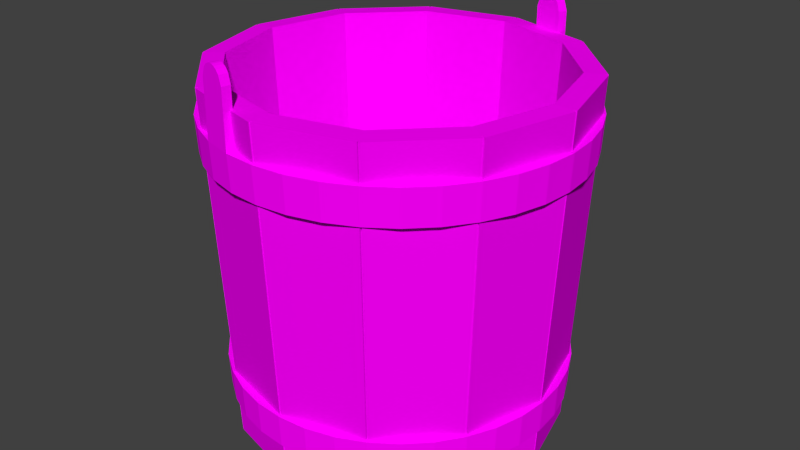 # Source: BucketGameready.blend  (saved by Blender 3.6.13; exported with 4.5.12 LTS)
import bpy
from mathutils import Matrix  # noqa: F401  (used for matrix-valued properties, if any)

bpy.ops.wm.read_factory_settings(use_empty=True)
scene = bpy.context.scene
scene.name = 'Scene'

# ---- collections
col_collection_1 = bpy.data.collections.new('Collection 1'); scene.collection.children.link(col_collection_1)

# ---- images (referenced by path relative to the original .blend; pixels are not part of the script)
import os
ASSET_DIR = os.environ.get("B2B_ASSET_DIR", "")  # directory of the original .blend (textures are referenced by path, not embedded)
HERE = os.path.dirname(os.path.abspath(__file__))  # packed textures are extracted next to this script under _unpacked/

def load_image(name, relpath, width, height, colorspace="sRGB"):
    """Load a texture the original file referenced (path relative to the .blend, or extracted next to this script)."""
    p = next((c for c in (os.path.join(HERE, relpath), os.path.join(ASSET_DIR, relpath)) if relpath and os.path.exists(c)), "")
    if p:
        img = bpy.data.images.load(p, check_existing=True)
        img.name = name
    else:  # same state as the original file: an image datablock whose file is absent (Cycles renders it pink)
        img = bpy.data.images.new(name, width, height)
        img.source = "FILE"
        img.filepath = "//" + (relpath or name)
    img.colorspace_settings.name = colorspace
    return img
img_wood08_png = load_image('Wood08.png', 'Textures/Wood08.png', 1024, 1024, 'sRGB')
img_wood_grain_png = load_image('Wood_Grain.png', 'Textures/Wood_Grain.png', 1024, 1024, 'sRGB')
img_metal_jpg = load_image('Metal.jpg', 'Textures/Metal.jpg', 1024, 1024, 'sRGB')

# ---- materials (node trees are filled in below, after node groups)
mat_woodbucket = bpy.data.materials.new('WoodBucket')
mat_woodbucket.alpha_threshold = 0.0
mat_woodbucket.roughness = 0.5
mat_woodbucket.line_color = (0.0, 0.0, 0.0, 1.0)
mat_woodgrain = bpy.data.materials.new('WoodGrain')
mat_woodgrain.alpha_threshold = 0.0
mat_woodgrain.roughness = 0.5
mat_woodgrain.line_color = (0.0, 0.0, 0.0, 1.0)
mat_metal = bpy.data.materials.new('Metal')
mat_metal.alpha_threshold = 0.0
mat_metal.roughness = 0.5
mat_metal.line_color = (0.0, 0.0, 0.0, 1.0)

# ---- material node trees
mat_woodbucket.use_nodes = True; mat_woodbucket.node_tree.nodes.clear()
_N = mat_woodbucket.node_tree.nodes; _L = mat_woodbucket.node_tree.links
n0 = _N.new('ShaderNodeOutputMaterial'); n0.name = 'Material Output'; n0.location = (300, 300)
n1 = _N.new('ShaderNodeBsdfDiffuse'); n1.name = 'Diffuse BSDF'; n1.location = (10, 300)
n2 = _N.new('ShaderNodeTexImage'); n2.name = 'Image Texture'; n2.location = (-180, 300)
n2.width = 140
n2.image = img_wood08_png
n3 = _N.new('ShaderNodeTexImage'); n3.name = 'Image Texture.001'; n3.location = (110, 100)
n3.width = 140
n3.image = img_wood08_png
n4 = _N.new('ShaderNodeDisplacement'); n4.name = 'Displacement'; n4.location = (205, 200)
n4.inputs[1].default_value = 0.0
n4.inputs[2].default_value = 0.1
_L.new(n1.outputs[0], n0.inputs[0])
_L.new(n2.outputs[0], n1.inputs[0])
_L.new(n3.outputs[1], n4.inputs[0])
_L.new(n4.outputs[0], n0.inputs[2])
n0.is_active_output = True
mat_woodgrain.use_nodes = True; mat_woodgrain.node_tree.nodes.clear()
_N = mat_woodgrain.node_tree.nodes; _L = mat_woodgrain.node_tree.links
n0 = _N.new('ShaderNodeOutputMaterial'); n0.name = 'Material Output'; n0.location = (300, 300)
n1 = _N.new('ShaderNodeBsdfDiffuse'); n1.name = 'Diffuse BSDF'; n1.location = (10, 300)
n2 = _N.new('ShaderNodeTexImage'); n2.name = 'Image Texture'; n2.location = (-180, 300)
n2.width = 140
n2.image = img_wood_grain_png
n3 = _N.new('ShaderNodeTexImage'); n3.name = 'Image Texture.001'; n3.location = (110, 100)
n3.width = 140
n3.image = img_wood_grain_png
n4 = _N.new('ShaderNodeDisplacement'); n4.name = 'Displacement'; n4.location = (205, 200)
n4.inputs[1].default_value = 0.0
n4.inputs[2].default_value = 0.1
_L.new(n1.outputs[0], n0.inputs[0])
_L.new(n2.outputs[0], n1.inputs[0])
_L.new(n3.outputs[1], n4.inputs[0])
_L.new(n4.outputs[0], n0.inputs[2])
n0.is_active_output = True
mat_metal.use_nodes = True; mat_metal.node_tree.nodes.clear()
_N = mat_metal.node_tree.nodes; _L = mat_metal.node_tree.links
n0 = _N.new('ShaderNodeOutputMaterial'); n0.name = 'Material Output'; n0.location = (300, 300)
n1 = _N.new('ShaderNodeBsdfDiffuse'); n1.name = 'Diffuse BSDF'; n1.location = (10, 300)
n1.inputs[1].default_value = 0.1
n2 = _N.new('ShaderNodeTexImage'); n2.name = 'Image Texture'; n2.location = (-180, 300)
n2.width = 140
n2.image = img_metal_jpg
_L.new(n1.outputs[0], n0.inputs[0])
_L.new(n2.outputs[0], n1.inputs[0])
n0.is_active_output = True

# ---- world
world_world = bpy.data.worlds.new('World'); scene.world = world_world
world_world.color = (0.05088, 0.05088, 0.05088)
world_world.use_sun_shadow = False
world_world.sun_shadow_jitter_overblur = 0.0
world_world.cycles.sampling_method = 'MANUAL'
world_world.cycles.sample_map_resolution = 256

# ---- meshes
me_cylinder_007 = bpy.data.meshes.new('Cylinder.007')
me_cylinder_007.from_pydata([(0.0, 0.0, -0.45), (-4.967e-10, 0.413, -0.4664), (0.2065, 0.3576, -0.4664), (0.3576, 0.2065, -0.4664), (0.413, -2.662e-08, -0.4664), (0.3576, -0.2065, -0.4664), (0.2065, -0.3576, -0.4664), (6.745e-08, -0.413, -0.4664), (-0.2065, -0.3576, -0.4664), (-0.3576, -0.2065, -0.4664), (-0.413, -2.162e-07, -0.4664), (-0.3576, 0.2065, -0.4664), (-0.2065, 0.3576, -0.4664)], [], [(2, 1, 0), (3, 2, 0), (4, 3, 0), (5, 4, 0), (6, 5, 0), (7, 6, 0), (8, 7, 0), (9, 8, 0), (10, 9, 0), (11, 10, 0), (12, 11, 0), (1, 12, 0)])
_uv = me_cylinder_007.uv_layers.new(name='UVMap')
_uv.uv.foreach_set('vector', [0.0, 0.0, 1.0, 0.0, 1.0, 1.0, 0.0, 0.0, 1.0, 0.0, 1.0, 1.0, 0.0, 0.0, 1.0, 0.0, 1.0, 1.0, 0.0, 0.0, 1.0, 0.0, 1.0, 1.0, 0.0, 0.0, 1.0, 0.0, 1.0, 1.0, 0.0, 0.0, 1.0, 0.0, 1.0, 1.0, 0.0, 0.0, 1.0, 0.0, 1.0, 1.0, 0.0, 0.0, 1.0, 0.0, 1.0, 1.0, 0.0, 0.0, 1.0, 0.0, 1.0, 1.0, 0.0, 0.0, 1.0, 0.0, 1.0, 1.0, 0.0, 0.0, 1.0, 0.0, 1.0, 1.0, 0.0, 0.0, 1.0, 0.0, 1.0, 1.0])
me_cylinder_007.materials.append(mat_woodbucket)
me_cylinder_007.use_remesh_preserve_volume = False
me_cylinder_007.use_remesh_preserve_attributes = False
me_cylinder_007.use_mirror_vertex_groups = False
me_cylinder_007.update()
me_cylinder_006 = bpy.data.meshes.new('Cylinder.006')
me_cylinder_006.from_pydata([(-4.967e-10, 0.45, -0.5), (0.225, 0.3897, -0.5), (0.3897, 0.225, -0.5), (0.45, -2.662e-08, -0.5), (0.3897, -0.225, -0.5), (0.225, -0.3897, -0.5), (6.745e-08, -0.45, -0.5), (-0.225, -0.3897, -0.5), (-0.3897, -0.225, -0.5), (-0.45, -2.162e-07, -0.5), (-0.3897, 0.225, -0.5), (-0.225, 0.3897, -0.5), (0.3994, 0.2276, -0.5005), (0.4596, 0.002585, -0.5005), (0.4596, -0.002585, -0.5005), (0.3994, -0.2276, -0.5005), (0.3968, -0.2321, -0.5005), (0.2321, -0.3968, -0.5005), (0.2276, -0.3994, -0.5005), (0.002585, -0.4596, -0.5005), (-0.002585, -0.4596, -0.5005), (-0.2276, -0.3994, -0.5005), (-0.2321, -0.3968, -0.5005), (-0.3968, -0.2321, -0.5005), (-0.3994, -0.2276, -0.5005), (-0.4596, -0.002585, -0.5005), (-0.4596, 0.002585, -0.5005), (-0.3994, 0.2276, -0.5005), (-0.3968, 0.2321, -0.5005), (-0.2321, 0.3968, -0.5005), (-0.002585, 0.4596, -0.5005), (-0.2276, 0.3994, -0.5005), (0.002585, 0.4596, -0.5005), (0.2276, 0.3994, -0.5005), (0.2321, 0.3968, -0.5005), (0.3968, 0.2321, -0.5005), (-4.967e-10, 0.45, -0.5), (0.225, 0.3897, -0.5), (0.3897, 0.225, -0.5), (0.45, -2.662e-08, -0.5), (0.3897, -0.225, -0.5), (0.225, -0.3897, -0.5), (6.745e-08, -0.45, -0.5), (-0.225, -0.3897, -0.5), (-0.3897, -0.225, -0.5), (-0.45, -2.162e-07, -0.5), (-0.3897, 0.225, -0.5), (-0.225, 0.3897, -0.5), (-4.386e-10, 0.3974, -0.5), (0.1987, 0.3442, -0.5), (0.1987, 0.3442, -0.5), (0.3442, 0.1987, -0.5), (0.3442, 0.1987, -0.5), (0.3974, -2.351e-08, -0.5), (0.3974, -2.351e-08, -0.5), (0.3442, -0.1987, -0.5), (0.3442, -0.1987, -0.5), (0.1987, -0.3442, -0.5), (0.1987, -0.3442, -0.5), (5.957e-08, -0.3974, -0.5), (5.957e-08, -0.3974, -0.5), (-0.1987, -0.3442, -0.5), (-0.1987, -0.3442, -0.5), (-0.3442, -0.1987, -0.5), (-0.3442, -0.1987, -0.5), (-0.3974, -1.909e-07, -0.5), (-0.3974, -1.909e-07, -0.5), (-0.3442, 0.1987, -0.5), (-0.3442, 0.1987, -0.5), (-0.1987, 0.3442, -0.5), (-0.1987, 0.3442, -0.5), (-4.386e-10, 0.3974, -0.5), (0.0, 0.5, 0.5), (0.25, 0.433, 0.5), (0.433, 0.25, 0.5), (0.5, -2.186e-08, 0.5), (0.433, -0.25, 0.5), (0.25, -0.433, 0.5), (7.55e-08, -0.5, 0.5), (-0.25, -0.433, 0.5), (-0.433, -0.25, 0.5), (-0.5, -2.325e-07, 0.5), (-0.433, 0.25, 0.5), (-0.25, 0.433, 0.5), (0.0, 0.4501, 0.5025), (0.225, 0.3898, 0.5025), (0.3898, 0.225, 0.5025), (0.4501, -2.186e-08, 0.5025), (0.3898, -0.225, 0.5025), (0.225, -0.3898, 0.5025), (7.55e-08, -0.4501, 0.5025), (-0.225, -0.3898, 0.5025), (-0.3898, -0.225, 0.5025), (-0.4501, -2.325e-07, 0.5025), (-0.3898, 0.225, 0.5025), (-0.225, 0.3898, 0.5025), (0.4427, 0.2526, 0.4995), (0.5096, 0.002585, 0.4995), (0.5096, -0.002585, 0.4995), (0.4427, -0.2526, 0.4995), (0.4401, -0.2571, 0.4995), (0.2571, -0.4401, 0.4995), (0.2526, -0.4427, 0.4995), (0.002585, -0.5096, 0.4995), (-0.002585, -0.5096, 0.4995), (-0.2526, -0.4427, 0.4995), (-0.2571, -0.4401, 0.4995), (-0.4401, -0.2571, 0.4995), (-0.4427, -0.2526, 0.4995), (-0.5096, -0.002585, 0.4995), (-0.5096, 0.002585, 0.4995), (-0.4427, 0.2526, 0.4995), (-0.4401, 0.2571, 0.4995), (-0.2571, 0.4401, 0.4995), (-0.002585, 0.5096, 0.4995), (-0.2526, 0.4427, 0.4995), (0.2526, 0.4427, 0.4995), (0.002585, 0.5096, 0.4995), (0.2571, 0.4401, 0.4995), (0.4401, 0.2571, 0.4995)], [], [(5, 4, 16, 17), (2, 12, 13, 3), (4, 3, 14, 15), (6, 5, 18, 19), (7, 6, 20, 21), (8, 7, 22, 23), (9, 8, 24, 25), (10, 9, 26, 27), (11, 10, 28, 29), (0, 11, 31, 30), (1, 0, 32, 33), (2, 1, 34, 35), (37, 49, 48, 36), (38, 51, 50, 37), (39, 53, 52, 38), (40, 55, 54, 39), (41, 57, 56, 40), (42, 59, 58, 41), (43, 61, 60, 42), (44, 63, 62, 43), (45, 65, 64, 44), (46, 67, 66, 45), (47, 69, 68, 46), (36, 71, 70, 47), (73, 74, 119, 118), (77, 78, 103, 102), (78, 79, 105, 104), (73, 72, 84, 85), (74, 73, 85, 86), (75, 74, 86, 87), (76, 75, 87, 88), (77, 76, 88, 89), (78, 77, 89, 90), (79, 78, 90, 91), (80, 79, 91, 92), (81, 80, 92, 93), (82, 81, 93, 94), (83, 82, 94, 95), (72, 83, 95, 84), (75, 97, 96, 74), (75, 76, 99, 98), (76, 77, 101, 100), (79, 80, 107, 106), (80, 81, 109, 108), (81, 82, 111, 110), (82, 83, 113, 112), (83, 72, 114, 115), (72, 73, 116, 117)])
_uv = me_cylinder_006.uv_layers.new(name='UVMap')
_uv.uv.foreach_set('vector', [0.06352, 0.6292, 0.6328, 0.6292, 0.6328, 0.6744, 0.06352, 0.6744, 0.9999, 0.4034, 0.9999, 0.4827, 9.165e-05, 0.4827, 9.174e-05, 0.4034, 0.4178, 0.2395, 0.9957, 0.2395, 0.9957, 0.2853, 0.4178, 0.2853, 9.165e-05, 0.9049, 0.9999, 0.9049, 0.9999, 0.9843, 9.165e-05, 0.9843, 0.06668, 0.9172, 0.6813, 0.9172, 0.6813, 0.966, 0.06668, 0.966, 9.165e-05, 0.4034, 0.9999, 0.4034, 0.9999, 0.4827, 9.174e-05, 0.4827, 0.9999, 0.9932, 9.165e-05, 0.9932, 9.165e-05, 0.9139, 0.9999, 0.9139, 0.6964, 0.8071, 0.02255, 0.8071, 0.02255, 0.7536, 0.6964, 0.7536, 0.5411, 1.0, 0.5411, 4.964e-05, 0.5643, 4.959e-05, 0.5643, 1.0, 0.9999, 0.4827, 9.165e-05, 0.4827, 9.165e-05, 0.4034, 0.9999, 0.4034, 0.9758, 0.9076, 0.3182, 0.9076, 0.3182, 0.8555, 0.9758, 0.8555, 0.652, 0.9459, 0.02169, 0.9459, 0.02169, 0.8958, 0.652, 0.8958, 0.9758, 0.5903, 0.9373, 0.8553, 0.3567, 0.8553, 0.3182, 0.5903, 0.652, 0.6416, 0.6152, 0.8957, 0.05853, 0.8957, 0.02169, 0.6416, 9.165e-05, 0.4032, 0.05853, 9.165e-05, 0.9415, 9.165e-05, 0.9999, 0.4032, 0.4178, 0.2394, 0.4516, 0.006398, 0.9619, 0.006398, 0.9957, 0.2394, 0.06352, 0.6291, 0.09679, 0.3996, 0.5995, 0.3996, 0.6328, 0.6291, 9.165e-05, 0.9048, 0.05853, 0.5017, 0.9415, 0.5017, 0.9999, 0.9048, 0.06668, 0.9171, 0.1026, 0.6693, 0.6454, 0.6693, 0.6813, 0.9171, 9.165e-05, 0.4032, 0.05853, 9.204e-05, 0.9415, 9.165e-05, 0.9999, 0.4032, 0.9999, 0.5106, 0.9415, 0.9137, 0.05853, 0.9137, 9.165e-05, 0.5106, 0.6964, 0.4818, 0.657, 0.7535, 0.06194, 0.7535, 0.02255, 0.4818, 0.541, 4.959e-05, 0.5094, 0.2181, 0.03167, 0.2181, 4.959e-05, 4.959e-05, 0.9999, 9.165e-05, 0.9415, 0.4032, 0.05853, 0.4032, 9.165e-05, 9.165e-05, 0.101, 1.0, 0.101, 3.491e-05, 0.1219, 3.5e-05, 0.1219, 1.0, 0.9999, 0.6507, 6.452e-05, 0.6507, 6.452e-05, 0.5793, 0.9999, 0.5793, 0.8896, 0.1479, 0.1427, 0.1479, 0.1427, 0.09453, 0.8896, 0.09453, 0.9999, 0.6316, 6.46e-05, 0.6316, 0.05, 0.2867, 0.95, 0.2867, 0.101, 3.491e-05, 0.101, 1.0, 3.491e-05, 0.95, 3.519e-05, 0.04997, 6.452e-05, 0.6596, 0.9999, 0.6596, 0.95, 1.005, 0.05, 1.005, 6.452e-05, 0.07147, 0.9999, 0.07147, 0.95, 0.4164, 0.05, 0.4164, 0.101, 3.491e-05, 0.101, 1.0, 3.491e-05, 0.95, 3.5e-05, 0.04997, 6.452e-05, 0.6507, 0.9999, 0.6507, 0.95, 0.9956, 0.05, 0.9956, 0.1427, 0.1479, 0.8896, 0.1479, 0.8523, 0.4055, 0.18, 0.4055, 0.105, 0.9763, 0.105, 0.01775, 0.2018, 0.06561, 0.2018, 0.9284, 0.9975, 0.6151, 0.008954, 0.6151, 0.05832, 0.2741, 0.9481, 0.2741, 0.984, 0.9245, 0.00309, 0.9246, 0.05207, 0.5862, 0.935, 0.5862, 0.9999, 0.3449, 6.452e-05, 0.345, 0.04999, 6.452e-05, 0.95, 6.452e-05, 0.9999, 0.9003, 6.452e-05, 0.9003, 0.05, 0.5554, 0.95, 0.5554, 6.452e-05, 0.6596, 6.467e-05, 0.5882, 0.9999, 0.5882, 0.9999, 0.6596, 0.9999, 0.07147, 6.452e-05, 0.07147, 6.452e-05, 6.452e-05, 0.9999, 6.469e-05, 0.101, 1.0, 0.101, 3.491e-05, 0.1219, 3.514e-05, 0.1219, 1.0, 0.105, 0.01775, 0.105, 0.9763, 0.08494, 0.9763, 0.08494, 0.01775, 0.008954, 0.6151, 0.9975, 0.6151, 0.9975, 0.6857, 0.008954, 0.6857, 0.00309, 0.9246, 0.984, 0.9245, 0.984, 0.9946, 0.00309, 0.9946, 6.452e-05, 0.345, 0.9999, 0.3449, 0.9999, 0.4164, 6.452e-05, 0.4164, 6.452e-05, 0.9003, 0.9999, 0.9003, 0.9999, 0.9717, 6.452e-05, 0.9717, 6.46e-05, 0.6316, 0.9999, 0.6316, 0.9999, 0.703, 6.452e-05, 0.703])
me_cylinder_006.materials.append(mat_woodgrain)
me_cylinder_006.use_remesh_preserve_volume = False
me_cylinder_006.use_remesh_preserve_attributes = False
me_cylinder_006.use_mirror_vertex_groups = False
me_cylinder_006.update()
me_cylinder_002 = bpy.data.meshes.new('Cylinder.002')
me_cylinder_002.from_pydata([(0.1753, 0.4816, 0.4607), (0.08899, 0.5047, 0.4607), (0.1665, 0.4575, 0.4607), (0.08454, 0.4795, 0.4607), (0.1753, 0.4816, 0.4933), (0.08899, 0.5047, 0.4933), (0.1665, 0.4575, 0.4933), (0.08454, 0.4795, 0.4933), (0.1657, 0.4842, 0.4607), (0.1561, 0.4867, 0.4607), (0.1465, 0.4893, 0.4607), (0.1369, 0.4919, 0.4607), (0.1273, 0.4944, 0.4607), (0.1178, 0.497, 0.4607), (0.1082, 0.4996, 0.4607), (0.09858, 0.5021, 0.4607), (0.1574, 0.46, 0.4607), (0.1483, 0.4624, 0.4607), (0.1392, 0.4648, 0.4607), (0.1301, 0.4673, 0.4607), (0.121, 0.4697, 0.4607), (0.1119, 0.4722, 0.4607), (0.1028, 0.4746, 0.4607), (0.09365, 0.477, 0.4607), (0.1657, 0.4842, 0.5183), (0.1561, 0.4867, 0.5283), (0.1465, 0.4893, 0.5333), (0.1369, 0.4919, 0.5358), (0.1273, 0.4944, 0.5358), (0.1178, 0.497, 0.5333), (0.1082, 0.4996, 0.5283), (0.09858, 0.5021, 0.5183), (0.1574, 0.46, 0.5183), (0.1483, 0.4624, 0.5283), (0.1392, 0.4648, 0.5333), (0.1301, 0.4673, 0.5358), (0.121, 0.4697, 0.5358), (0.1119, 0.4722, 0.5333), (0.1028, 0.4746, 0.5283), (0.09365, 0.477, 0.5183), (-0.08454, -0.4795, 0.4607), (-0.08899, -0.5047, 0.4607), (-0.1753, -0.4816, 0.4607), (-0.1665, -0.4575, 0.4607), (-0.08454, -0.4795, 0.4607), (-0.08899, -0.5047, 0.4607), (-0.1753, -0.4816, 0.4607), (-0.1665, -0.4575, 0.4607), (-0.08454, -0.4795, 0.4933), (-0.08899, -0.5047, 0.4933), (-0.1753, -0.4816, 0.4933), (-0.1665, -0.4575, 0.4933), (-0.1657, -0.4842, 0.4607), (-0.1561, -0.4867, 0.4607), (-0.1465, -0.4893, 0.4607), (-0.1369, -0.4919, 0.4607), (-0.1273, -0.4944, 0.4607), (-0.1178, -0.497, 0.4607), (-0.1082, -0.4996, 0.4607), (-0.09858, -0.5021, 0.4607), (-0.1574, -0.46, 0.4607), (-0.1483, -0.4624, 0.4607), (-0.1392, -0.4648, 0.4607), (-0.1301, -0.4673, 0.4607), (-0.121, -0.4697, 0.4607), (-0.1119, -0.4722, 0.4607), (-0.1028, -0.4746, 0.4607), (-0.09365, -0.477, 0.4607), (-0.1657, -0.4842, 0.4607), (-0.1561, -0.4867, 0.4607), (-0.1465, -0.4893, 0.4607), (-0.1369, -0.4919, 0.4607), (-0.1273, -0.4944, 0.4607), (-0.1178, -0.497, 0.4607), (-0.1082, -0.4996, 0.4607), (-0.09858, -0.5021, 0.4607), (-0.1574, -0.46, 0.4607), (-0.1483, -0.4624, 0.4607), (-0.1392, -0.4648, 0.4607), (-0.1301, -0.4673, 0.4607), (-0.121, -0.4697, 0.4607), (-0.1119, -0.4722, 0.4607), (-0.1028, -0.4746, 0.4607), (-0.09365, -0.477, 0.4607), (-0.1657, -0.4842, 0.5183), (-0.1561, -0.4867, 0.5283), (-0.1465, -0.4893, 0.5333), (-0.1369, -0.4919, 0.5358), (-0.1273, -0.4944, 0.5358), (-0.1178, -0.497, 0.5333), (-0.1082, -0.4996, 0.5283), (-0.09858, -0.5021, 0.5183), (-0.1574, -0.46, 0.5183), (-0.1483, -0.4624, 0.5283), (-0.1392, -0.4648, 0.5333), (-0.1301, -0.4673, 0.5358), (-0.121, -0.4697, 0.5358), (-0.1119, -0.4722, 0.5333), (-0.1028, -0.4746, 0.5283), (-0.09365, -0.477, 0.5183), (-6.942e-10, 0.4766, -0.3677), (8.379e-11, 0.5074, 0.2358), (1.856e-10, 0.5125, 0.3357), (0.0881, 0.4997, 0.2358), (0.08899, 0.5047, 0.3357), (0.1735, 0.4768, 0.2358), (0.1753, 0.4816, 0.3357), (0.2537, 0.4394, 0.2358), (0.2563, 0.4438, 0.3357), (0.3261, 0.3887, 0.2358), (0.3294, 0.3926, 0.3357), (0.3887, 0.3261, 0.2358), (0.3926, 0.3294, 0.3357), (0.4394, 0.2537, 0.2358), (0.4438, 0.2563, 0.3357), (0.4768, 0.1735, 0.2358), (0.4816, 0.1753, 0.3357), (0.4997, 0.0881, 0.2358), (0.5047, 0.08899, 0.3357), (0.5074, 0.0, 0.2358), (0.5125, 0.0, 0.3357), (0.4997, -0.0881, 0.2358), (0.5047, -0.08899, 0.3357), (0.4768, -0.1735, 0.2358), (0.4816, -0.1753, 0.3357), (0.4394, -0.2537, 0.2358), (0.4438, -0.2562, 0.3357), (0.3887, -0.3261, 0.2358), (0.3926, -0.3294, 0.3357), (0.3261, -0.3887, 0.2358), (0.3294, -0.3926, 0.3357), (0.2537, -0.4394, 0.2358), (0.2563, -0.4438, 0.3357), (0.1735, -0.4768, 0.2358), (0.1753, -0.4816, 0.3357), (0.0881, -0.4997, 0.2358), (0.08899, -0.5047, 0.3357), (1.977e-07, -0.5074, 0.2358), (1.998e-07, -0.5125, 0.3357), (-0.0881, -0.4997, 0.2358), (-0.08899, -0.5047, 0.3357), (-0.1735, -0.4768, 0.2358), (-0.1753, -0.4816, 0.3357), (-0.2537, -0.4394, 0.2358), (-0.2562, -0.4438, 0.3357), (-0.3261, -0.3887, 0.2358), (-0.3294, -0.3926, 0.3357), (-0.3887, -0.3261, 0.2358), (-0.3926, -0.3294, 0.3357), (-0.4394, -0.2537, 0.2358), (-0.4438, -0.2563, 0.3357), (-0.4768, -0.1735, 0.2358), (-0.4816, -0.1753, 0.3357), (-0.4997, -0.0881, 0.2358), (-0.5047, -0.08899, 0.3357), (-0.5074, -2.384e-07, 0.2358), (-0.5125, -2.384e-07, 0.3357), (-0.4997, 0.0881, 0.2358), (-0.5047, 0.08899, 0.3357), (-0.4768, 0.1735, 0.2358), (-0.4816, 0.1753, 0.3357), (-0.4394, 0.2537, 0.2358), (-0.4438, 0.2562, 0.3357), (-0.3887, 0.3261, 0.2358), (-0.3926, 0.3294, 0.3357), (-0.3261, 0.3887, 0.2358), (-0.3294, 0.3926, 0.3357), (-0.2537, 0.4394, 0.2358), (-0.2563, 0.4438, 0.3357), (-0.1735, 0.4768, 0.2358), (-0.1753, 0.4816, 0.3357), (-0.08811, 0.4997, 0.2358), (-0.089, 0.5047, 0.3357), (-3.097e-10, 0.4869, 0.3357), (0.08454, 0.4795, 0.3357), (0.1665, 0.4575, 0.3357), (0.2434, 0.4216, 0.3357), (0.313, 0.373, 0.3357), (0.373, 0.313, 0.3357), (0.4216, 0.2434, 0.3357), (0.4575, 0.1665, 0.3357), (0.4795, 0.08455, 0.3357), (0.4869, 0.0, 0.3357), (0.4795, -0.08454, 0.3357), (0.4575, -0.1665, 0.3357), (0.4216, -0.2434, 0.3357), (0.373, -0.313, 0.3357), (0.313, -0.373, 0.3357), (0.2434, -0.4216, 0.3357), (0.1665, -0.4575, 0.3357), (0.08455, -0.4795, 0.3357), (1.893e-07, -0.4869, 0.3357), (-0.08454, -0.4795, 0.3357), (-0.1665, -0.4575, 0.3357), (-0.2434, -0.4216, 0.3357), (-0.313, -0.373, 0.3357), (-0.373, -0.313, 0.3357), (-0.4216, -0.2434, 0.3357), (-0.4575, -0.1665, 0.3357), (-0.4795, -0.08455, 0.3357), (-0.4869, -2.384e-07, 0.3357), (-0.4795, 0.08454, 0.3357), (-0.4575, 0.1665, 0.3357), (-0.4216, 0.2434, 0.3357), (-0.373, 0.313, 0.3357), (-0.313, 0.373, 0.3357), (-0.2434, 0.4216, 0.3357), (-0.1665, 0.4575, 0.3357), (-0.08455, 0.4795, 0.3357), (0.08366, 0.4744, 0.2358), (-7.889e-10, 0.4719, -0.4607), (-4.088e-10, 0.4818, 0.2358), (0.1648, 0.4527, 0.2358), (0.2409, 0.4172, 0.2358), (0.3097, 0.369, 0.2358), (0.369, 0.3097, 0.2358), (0.4172, 0.2409, 0.2358), (0.4527, 0.1648, 0.2358), (0.4744, 0.08365, 0.2358), (0.4818, 0.0, 0.2358), (0.4744, -0.08365, 0.2358), (0.4527, -0.1648, 0.2358), (0.4172, -0.2409, 0.2358), (0.369, -0.3097, 0.2358), (0.3097, -0.369, 0.2358), (0.2409, -0.4172, 0.2358), (0.1648, -0.4527, 0.2358), (0.08366, -0.4744, 0.2358), (1.872e-07, -0.4818, 0.2358), (-0.08365, -0.4744, 0.2358), (-0.1648, -0.4527, 0.2358), (-0.2409, -0.4172, 0.2358), (-0.3097, -0.369, 0.2358), (-0.369, -0.3097, 0.2358), (-0.4172, -0.2409, 0.2358), (-0.4527, -0.1648, 0.2358), (-0.4744, -0.08366, 0.2358), (-0.4818, -2.384e-07, 0.2358), (-0.4744, 0.08365, 0.2358), (-0.4527, 0.1648, 0.2358), (-0.4172, 0.2409, 0.2358), (-0.369, 0.3097, 0.2358), (-0.3097, 0.369, 0.2358), (-0.2409, 0.4172, 0.2358), (-0.1648, 0.4527, 0.2358), (-0.08366, 0.4744, 0.2358), (0.08194, 0.4647, -0.4607), (0.08277, 0.4694, -0.3677), (0.1614, 0.4434, -0.4607), (0.163, 0.4479, -0.3677), (0.2359, 0.4086, -0.4607), (0.2383, 0.4128, -0.3677), (0.3033, 0.3615, -0.4607), (0.3064, 0.3651, -0.3677), (0.3615, 0.3033, -0.4607), (0.3651, 0.3064, -0.3677), (0.4086, 0.2359, -0.4607), (0.4128, 0.2383, -0.3677), (0.4434, 0.1614, -0.4607), (0.4479, 0.163, -0.3677), (0.4647, 0.08194, -0.4607), (0.4694, 0.08277, -0.3677), (0.4719, 0.0, -0.4607), (0.4766, 0.0, -0.3677), (0.4647, -0.08194, -0.4607), (0.4694, -0.08277, -0.3677), (0.4434, -0.1614, -0.4607), (0.4479, -0.163, -0.3677), (0.4086, -0.2359, -0.4607), (0.4128, -0.2383, -0.3677), (0.3615, -0.3033, -0.4607), (0.3651, -0.3064, -0.3677), (0.3033, -0.3615, -0.4607), (0.3064, -0.3651, -0.3677), (0.2359, -0.4086, -0.4607), (0.2383, -0.4128, -0.3677), (0.1614, -0.4434, -0.4607), (0.163, -0.4479, -0.3677), (0.08194, -0.4647, -0.4607), (0.08277, -0.4694, -0.3677), (1.83e-07, -0.4719, -0.4607), (1.849e-07, -0.4766, -0.3677), (-0.08194, -0.4647, -0.4607), (-0.08276, -0.4694, -0.3677), (-0.1614, -0.4434, -0.4607), (-0.163, -0.4479, -0.3677), (-0.2359, -0.4086, -0.4607), (-0.2383, -0.4128, -0.3677), (-0.3033, -0.3615, -0.4607), (-0.3064, -0.3651, -0.3677), (-0.3615, -0.3033, -0.4607), (-0.3651, -0.3064, -0.3677), (-0.4086, -0.2359, -0.4607), (-0.4128, -0.2383, -0.3677), (-0.4434, -0.1614, -0.4607), (-0.4479, -0.163, -0.3677), (-0.4647, -0.08194, -0.4607), (-0.4694, -0.08277, -0.3677), (-0.4719, -2.384e-07, -0.4607), (-0.4766, -2.384e-07, -0.3677), (-0.4647, 0.08194, -0.4607), (-0.4694, 0.08276, -0.3677), (-0.4434, 0.1614, -0.4607), (-0.4479, 0.163, -0.3677), (-0.4086, 0.2359, -0.4607), (-0.4128, 0.2383, -0.3677), (-0.3615, 0.3033, -0.4607), (-0.3651, 0.3064, -0.3677), (-0.3033, 0.3615, -0.4607), (-0.3064, 0.3651, -0.3677), (-0.2359, 0.4086, -0.4607), (-0.2383, 0.4128, -0.3677), (-0.1614, 0.4434, -0.4607), (-0.163, 0.4479, -0.3677), (-0.08194, 0.4647, -0.4607), (-0.08277, 0.4694, -0.3677), (-1.155e-09, 0.4528, -0.3677), (0.07863, 0.4459, -0.3677), (0.1549, 0.4255, -0.3677), (0.2264, 0.3921, -0.3677), (0.2911, 0.3469, -0.3677), (0.3469, 0.2911, -0.3677), (0.3921, 0.2264, -0.3677), (0.4255, 0.1549, -0.3677), (0.4459, 0.07863, -0.3677), (0.4528, 0.0, -0.3677), (0.4459, -0.07863, -0.3677), (0.4255, -0.1549, -0.3677), (0.3921, -0.2264, -0.3677), (0.3469, -0.2911, -0.3677), (0.2911, -0.3469, -0.3677), (0.2264, -0.3921, -0.3677), (0.1549, -0.4255, -0.3677), (0.07863, -0.4459, -0.3677), (1.752e-07, -0.4528, -0.3677), (-0.07863, -0.4459, -0.3677), (-0.1549, -0.4255, -0.3677), (-0.2264, -0.3921, -0.3677), (-0.2911, -0.3469, -0.3677), (-0.3469, -0.2911, -0.3677), (-0.3921, -0.2264, -0.3677), (-0.4255, -0.1549, -0.3677), (-0.4459, -0.07863, -0.3677), (-0.4528, -2.384e-07, -0.3677), (-0.4459, 0.07863, -0.3677), (-0.4255, 0.1549, -0.3677), (-0.3921, 0.2264, -0.3677), (-0.3469, 0.291, -0.3677), (-0.2911, 0.3469, -0.3677), (-0.2264, 0.3921, -0.3677), (-0.1549, 0.4255, -0.3677), (-0.07863, 0.4459, -0.3677), (0.0778, 0.4412, -0.4607), (-1.247e-09, 0.448, -0.4607), (0.1532, 0.421, -0.4607), (0.224, 0.388, -0.4607), (0.288, 0.3432, -0.4607), (0.3432, 0.288, -0.4607), (0.388, 0.224, -0.4607), (0.421, 0.1532, -0.4607), (0.4412, 0.0778, -0.4607), (0.448, 0.0, -0.4607), (0.4412, -0.0778, -0.4607), (0.421, -0.1532, -0.4607), (0.388, -0.224, -0.4607), (0.3432, -0.288, -0.4607), (0.288, -0.3432, -0.4607), (0.224, -0.388, -0.4607), (0.1532, -0.421, -0.4607), (0.0778, -0.4412, -0.4607), (1.732e-07, -0.448, -0.4607), (-0.0778, -0.4412, -0.4607), (-0.1532, -0.421, -0.4607), (-0.224, -0.388, -0.4607), (-0.288, -0.3432, -0.4607), (-0.3432, -0.288, -0.4607), (-0.388, -0.224, -0.4607), (-0.421, -0.1532, -0.4607), (-0.4412, -0.0778, -0.4607), (-0.448, -2.384e-07, -0.4607), (-0.4412, 0.0778, -0.4607), (-0.421, 0.1532, -0.4607), (-0.388, 0.224, -0.4607), (-0.3432, 0.288, -0.4607), (-0.288, 0.3432, -0.4607), (-0.224, 0.388, -0.4607), (-0.1532, 0.421, -0.4607), (-0.0778, 0.4412, -0.4607), (0.1753, 0.4816, 0.4607), (0.08899, 0.5047, 0.4607), (0.1665, 0.4575, 0.4607), (0.08454, 0.4795, 0.4607), (-0.08454, -0.4795, 0.4607), (-0.08899, -0.5047, 0.4607), (-0.1753, -0.4816, 0.4607), (-0.1665, -0.4575, 0.4607)], [], [(15, 23, 3, 1), (31, 5, 7, 39), (16, 2, 6, 32), (2, 0, 4, 6), (1, 3, 7, 5), (15, 1, 5, 31), (0, 8, 24, 4), (8, 9, 25, 24), (9, 10, 26, 25), (10, 11, 27, 26), (11, 12, 28, 27), (12, 13, 29, 28), (13, 14, 30, 29), (14, 15, 31, 30), (3, 23, 39, 7), (23, 22, 38, 39), (22, 21, 37, 38), (21, 20, 36, 37), (20, 19, 35, 36), (19, 18, 34, 35), (18, 17, 33, 34), (17, 16, 32, 33), (4, 24, 32, 6), (24, 25, 33, 32), (25, 26, 34, 33), (26, 27, 35, 34), (27, 28, 36, 35), (28, 29, 37, 36), (29, 30, 38, 37), (30, 31, 39, 38), (0, 2, 16, 8), (8, 16, 17, 9), (9, 17, 18, 10), (10, 18, 19, 11), (11, 19, 20, 12), (12, 20, 21, 13), (13, 21, 22, 14), (14, 22, 23, 15), (60, 52, 42, 43), (76, 47, 51, 92), (41, 40, 44, 45), (60, 43, 47, 76), (59, 41, 45, 75), (43, 42, 46, 47), (92, 51, 50, 84), (75, 45, 49, 91), (47, 46, 50, 51), (45, 44, 48, 49), (46, 68, 84, 50), (68, 69, 85, 84), (69, 70, 86, 85), (70, 71, 87, 86), (71, 72, 88, 87), (72, 73, 89, 88), (73, 74, 90, 89), (74, 75, 91, 90), (48, 99, 91, 49), (99, 98, 90, 91), (98, 97, 89, 90), (97, 96, 88, 89), (96, 95, 87, 88), (95, 94, 86, 87), (94, 93, 85, 86), (93, 92, 84, 85), (42, 52, 68, 46), (52, 53, 69, 68), (53, 54, 70, 69), (54, 55, 71, 70), (55, 56, 72, 71), (56, 57, 73, 72), (57, 58, 74, 73), (58, 59, 75, 74), (40, 67, 83, 44), (67, 66, 82, 83), (66, 65, 81, 82), (65, 64, 80, 81), (64, 63, 79, 80), (63, 62, 78, 79), (62, 61, 77, 78), (61, 60, 76, 77), (44, 83, 99, 48), (83, 82, 98, 99), (82, 81, 97, 98), (81, 80, 96, 97), (80, 79, 95, 96), (79, 78, 94, 95), (78, 77, 93, 94), (77, 76, 92, 93), (40, 41, 59, 67), (67, 59, 58, 66), (66, 58, 57, 65), (65, 57, 56, 64), (64, 56, 55, 63), (63, 55, 54, 62), (62, 54, 53, 61), (61, 53, 52, 60), (103, 105, 212, 209), (132, 130, 187, 188), (101, 102, 104, 103), (119, 121, 220, 219), (148, 146, 195, 196), (103, 104, 106, 105), (135, 137, 228, 227), (164, 162, 203, 204), (105, 106, 108, 107), (151, 153, 236, 235), (110, 108, 176, 177), (107, 108, 110, 109), (167, 169, 244, 243), (126, 124, 184, 185), (109, 110, 112, 111), (113, 115, 217, 216), (192, 193, 395, 392), (111, 112, 114, 113), (129, 131, 225, 224), (158, 156, 200, 201), (113, 114, 116, 115), (145, 147, 233, 232), (120, 118, 181, 182), (115, 116, 118, 117), (161, 163, 241, 240), (136, 134, 189, 190), (117, 118, 120, 119), (107, 109, 214, 213), (152, 150, 197, 198), (119, 120, 122, 121), (123, 125, 222, 221), (168, 166, 205, 206), (121, 122, 124, 123), (139, 141, 230, 229), (104, 102, 173, 174), (123, 124, 126, 125), (155, 157, 238, 237), (102, 172, 208, 173), (125, 126, 128, 127), (117, 119, 219, 218), (114, 112, 178, 179), (127, 128, 130, 129), (171, 101, 211, 245), (130, 128, 186, 187), (129, 130, 132, 131), (133, 135, 227, 226), (146, 144, 194, 195), (131, 132, 134, 133), (149, 151, 235, 234), (162, 160, 202, 203), (133, 134, 136, 135), (165, 167, 243, 242), (108, 106, 175, 176), (135, 136, 138, 137), (111, 113, 216, 215), (124, 122, 183, 184), (137, 138, 140, 139), (101, 103, 209, 211), (140, 138, 191, 192), (139, 140, 142, 141), (127, 129, 224, 223), (156, 154, 199, 200), (141, 142, 144, 143), (143, 145, 232, 231), (172, 170, 207, 208), (143, 144, 146, 145), (159, 161, 240, 239), (118, 116, 180, 181), (145, 146, 148, 147), (105, 107, 213, 212), (134, 132, 188, 189), (147, 148, 150, 149), (121, 123, 221, 220), (150, 148, 196, 197), (149, 150, 152, 151), (137, 139, 229, 228), (166, 164, 204, 205), (151, 152, 154, 153), (153, 155, 237, 236), (112, 110, 177, 178), (153, 154, 156, 155), (169, 171, 245, 244), (128, 126, 185, 186), (155, 156, 158, 157), (115, 117, 218, 217), (144, 142, 193, 194), (157, 158, 160, 159), (131, 133, 226, 225), (160, 158, 201, 202), (159, 160, 162, 161), (147, 149, 234, 233), (174, 175, 390, 391), (161, 162, 164, 163), (163, 165, 242, 241), (122, 120, 182, 183), (163, 164, 166, 165), (109, 111, 215, 214), (138, 136, 190, 191), (165, 166, 168, 167), (125, 127, 223, 222), (154, 152, 198, 199), (167, 168, 170, 169), (141, 143, 231, 230), (170, 168, 206, 207), (169, 170, 172, 171), (157, 159, 239, 238), (116, 114, 179, 180), (171, 172, 102, 101), (266, 267, 269, 268), (247, 100, 316, 317), (282, 284, 372, 371), (264, 265, 267, 266), (311, 309, 348, 349), (266, 268, 364, 363), (262, 263, 265, 264), (295, 293, 340, 341), (250, 252, 356, 355), (260, 261, 263, 262), (279, 277, 332, 333), (304, 306, 383, 382), (258, 259, 261, 260), (263, 261, 324, 325), (288, 290, 375, 374), (256, 257, 259, 258), (301, 299, 343, 344), (272, 274, 367, 366), (254, 255, 257, 256), (285, 283, 335, 336), (256, 258, 359, 358), (252, 253, 255, 254), (269, 267, 327, 328), (310, 312, 386, 385), (250, 251, 253, 252), (253, 251, 319, 320), (294, 296, 378, 377), (248, 249, 251, 250), (307, 305, 346, 347), (278, 280, 370, 369), (246, 247, 249, 248), (291, 289, 338, 339), (262, 264, 362, 361), (210, 100, 247, 246), (275, 273, 330, 331), (246, 248, 354, 352), (298, 300, 380, 379), (100, 315, 351, 316), (268, 269, 271, 270), (260, 262, 361, 360), (257, 255, 321, 322), (270, 271, 273, 272), (314, 210, 353, 387), (273, 271, 329, 330), (272, 273, 275, 274), (276, 278, 369, 368), (289, 287, 337, 338), (274, 275, 277, 276), (292, 294, 377, 376), (305, 303, 345, 346), (276, 277, 279, 278), (308, 310, 385, 384), (251, 249, 318, 319), (278, 279, 281, 280), (254, 256, 358, 357), (267, 265, 326, 327), (280, 281, 283, 282), (210, 246, 352, 353), (283, 281, 334, 335), (282, 283, 285, 284), (270, 272, 366, 365), (299, 297, 342, 343), (284, 285, 287, 286), (286, 288, 374, 373), (315, 313, 350, 351), (286, 287, 289, 288), (302, 304, 382, 381), (261, 259, 323, 324), (288, 289, 291, 290), (248, 250, 355, 354), (277, 275, 331, 332), (290, 291, 293, 292), (264, 266, 363, 362), (293, 291, 339, 340), (292, 293, 295, 294), (280, 282, 371, 370), (309, 307, 347, 348), (294, 295, 297, 296), (296, 298, 379, 378), (255, 253, 320, 321), (296, 297, 299, 298), (312, 314, 387, 386), (271, 269, 328, 329), (298, 299, 301, 300), (258, 260, 360, 359), (287, 285, 336, 337), (300, 301, 303, 302), (274, 276, 368, 367), (303, 301, 344, 345), (302, 303, 305, 304), (290, 292, 376, 375), (249, 247, 317, 318), (304, 305, 307, 306), (306, 308, 384, 383), (265, 263, 325, 326), (306, 307, 309, 308), (252, 254, 357, 356), (281, 279, 333, 334), (308, 309, 311, 310), (268, 270, 365, 364), (297, 295, 341, 342), (310, 311, 313, 312), (284, 286, 373, 372), (313, 311, 349, 350), (312, 313, 315, 314), (300, 302, 381, 380), (259, 257, 322, 323), (314, 315, 100, 210), (175, 106, 388, 390), (104, 174, 391, 389), (106, 104, 389, 388), (140, 192, 392, 393), (193, 142, 394, 395), (142, 140, 393, 394)])
_uv = me_cylinder_002.uv_layers.new(name='UVMap')
_uv.uv.foreach_set('vector', [0.002415, 0.5676, -0.01585, 0.5695, -0.01585, 0.5595, 0.002415, 0.5571, -0.01585, 0.7848, -0.01585, 0.7583, 0.002415, 0.7583, 0.002415, 0.7848, -0.5204, 1.371, -0.5204, 1.381, -0.5437, 1.381, -0.5616, 1.371, 0.002415, 0.7237, -0.01585, 0.7237, -0.01585, 0.6892, 0.002415, 0.6892, -0.01585, 0.7237, 0.002415, 0.7237, 0.002415, 0.7583, -0.01585, 0.7583, 0.7678, 0.2046, 0.7678, 0.2152, 0.7446, 0.2152, 0.7267, 0.2046, 0.7678, 0.1202, 0.7678, 0.1308, 0.7267, 0.1308, 0.7446, 0.1202, 0.7678, 0.1308, 0.7678, 0.1413, 0.7195, 0.1413, 0.7267, 0.1308, 0.7678, 0.1413, 0.7678, 0.1519, 0.716, 0.1519, 0.7195, 0.1413, 0.7678, 0.1519, 0.7678, 0.1624, 0.7142, 0.1624, 0.716, 0.1519, 0.7678, 0.1624, 0.7678, 0.173, 0.7142, 0.173, 0.7142, 0.1624, 0.7678, 0.173, 0.7678, 0.1835, 0.716, 0.1835, 0.7142, 0.173, 0.7678, 0.1835, 0.7678, 0.1941, 0.7195, 0.1941, 0.716, 0.1835, 0.7678, 0.1941, 0.7678, 0.2046, 0.7267, 0.2046, 0.7195, 0.1941, -0.5204, 1.29, -0.5204, 1.3, -0.5616, 1.3, -0.5437, 1.29, -0.5204, 1.3, -0.5204, 1.31, -0.5687, 1.31, -0.5616, 1.3, -0.5204, 1.31, -0.5204, 1.32, -0.5723, 1.32, -0.5687, 1.31, -0.5204, 1.32, -0.5204, 1.33, -0.5741, 1.33, -0.5723, 1.32, -0.5204, 1.33, -0.5204, 1.34, -0.5741, 1.34, -0.5741, 1.33, -0.5204, 1.34, -0.5204, 1.35, -0.5723, 1.35, -0.5741, 1.34, -0.5204, 1.35, -0.5204, 1.361, -0.5687, 1.361, -0.5723, 1.35, -0.5204, 1.361, -0.5204, 1.371, -0.5616, 1.371, -0.5687, 1.361, -0.01585, 0.6892, -0.01585, 0.6626, 0.002415, 0.6626, 0.002415, 0.6892, -0.01585, 0.6626, -0.01585, 0.652, 0.002415, 0.652, 0.002415, 0.6626, 0.02068, 0.7955, 0.02068, 0.806, 0.002415, 0.8068, 0.002415, 0.7968, 0.02068, 0.806, 0.02068, 0.8166, 0.002415, 0.8168, 0.002415, 0.8068, 0.02068, 0.8166, 0.02068, 0.8271, 0.002415, 0.8268, 0.002415, 0.8168, 0.02068, 0.8271, 0.02068, 0.8377, 0.002415, 0.8369, 0.002415, 0.8268, 0.02068, 0.8377, 0.02068, 0.8482, 0.002415, 0.8469, 0.002415, 0.8369, -0.01585, 0.7955, -0.01585, 0.7848, 0.002415, 0.7848, 0.002415, 0.7955, 0.002415, 0.652, -0.01585, 0.6496, -0.01585, 0.6396, 0.002415, 0.6415, 0.002415, 0.6415, -0.01585, 0.6396, -0.01585, 0.6296, 0.002415, 0.6309, 0.002415, 0.6309, -0.01585, 0.6296, -0.01585, 0.6196, 0.002415, 0.6204, 0.002415, 0.6204, -0.01585, 0.6196, -0.01585, 0.6096, 0.002415, 0.6098, 0.002415, 0.6098, -0.01585, 0.6096, -0.01585, 0.5995, 0.002415, 0.5993, 0.002415, 0.5993, -0.01585, 0.5995, -0.01585, 0.5895, 0.002415, 0.5887, 0.002415, 0.5887, -0.01585, 0.5895, -0.01585, 0.5795, 0.002415, 0.5782, 0.002415, 0.5782, -0.01585, 0.5795, -0.01585, 0.5695, 0.002415, 0.5676, 0.002415, 0.6396, 0.02068, 0.6415, 0.02068, 0.652, 0.002415, 0.6496, -0.4668, 1.371, -0.4668, 1.381, -0.49, 1.381, -0.5079, 1.371, -0.6885, -0.7827, -0.6885, -0.7827, -0.6885, -0.7827, -0.6885, -0.7827, -0.6885, -0.7827, -0.6885, -0.7827, -0.6885, -0.7827, -0.6885, -0.7827, -0.6885, -0.7827, -0.6885, -0.7827, -0.6885, -0.7827, -0.6885, -0.7827, -0.6885, -0.7827, -0.6885, -0.7827, -0.6885, -0.7827, -0.6885, -0.7827, 0.002415, 0.7848, 0.002415, 0.7583, 0.02068, 0.7583, 0.02068, 0.7848, -0.5741, 1.375, -0.5741, 1.385, -0.5973, 1.385, -0.6152, 1.375, 0.002415, 0.7237, 0.02068, 0.7237, 0.02068, 0.7583, 0.002415, 0.7583, 0.02068, 0.7237, 0.002415, 0.7237, 0.002415, 0.6892, 0.02068, 0.6892, -0.5741, 1.29, -0.5741, 1.301, -0.6152, 1.301, -0.5973, 1.29, -0.5741, 1.301, -0.5741, 1.311, -0.6224, 1.311, -0.6152, 1.301, -0.5741, 1.311, -0.5741, 1.322, -0.6259, 1.322, -0.6224, 1.311, -0.5741, 1.322, -0.5741, 1.333, -0.6277, 1.333, -0.6259, 1.322, -0.5741, 1.333, -0.5741, 1.343, -0.6277, 1.343, -0.6277, 1.333, -0.5741, 1.343, -0.5741, 1.354, -0.6259, 1.354, -0.6277, 1.343, -0.5741, 1.354, -0.5741, 1.364, -0.6224, 1.364, -0.6259, 1.354, -0.5741, 1.364, -0.5741, 1.375, -0.6152, 1.375, -0.6224, 1.364, 0.002415, 0.6892, 0.002415, 0.6626, 0.02068, 0.6626, 0.02068, 0.6892, 0.002415, 0.6626, 0.002415, 0.652, 0.02068, 0.652, 0.02068, 0.6626, 0.002415, 0.7968, 0.002415, 0.8068, -0.01585, 0.806, -0.01585, 0.7955, 0.002415, 0.8068, 0.002415, 0.8168, -0.01585, 0.8166, -0.01585, 0.806, 0.002415, 0.8168, 0.002415, 0.8268, -0.01585, 0.8271, -0.01585, 0.8166, 0.002415, 0.8268, 0.002415, 0.8369, -0.01585, 0.8377, -0.01585, 0.8271, 0.002415, 0.8369, 0.002415, 0.8469, -0.01585, 0.8482, -0.01585, 0.8377, 0.002415, 0.7955, 0.002415, 0.7848, 0.02068, 0.7848, 0.02068, 0.7955, -0.6885, -0.7827, -0.6885, -0.7827, -0.6885, -0.7827, -0.6885, -0.7827, -0.6885, -0.7827, -0.6885, -0.7827, -0.6885, -0.7827, -0.6885, -0.7827, -0.6885, -0.7827, -0.6885, -0.7827, -0.6885, -0.7827, -0.6885, -0.7827, -0.6885, -0.7827, -0.6885, -0.7827, -0.6885, -0.7827, -0.6885, -0.7827, -0.6885, -0.7827, -0.6885, -0.7827, -0.6885, -0.7827, -0.6885, -0.7827, -0.6885, -0.7827, -0.6885, -0.7827, -0.6885, -0.7827, -0.6885, -0.7827, -0.6885, -0.7827, -0.6885, -0.7827, -0.6885, -0.7827, -0.6885, -0.7827, -0.6885, -0.7827, -0.6885, -0.7827, -0.6885, -0.7827, -0.6885, -0.7827, -0.6885, -0.7827, -0.6885, -0.7827, -0.6885, -0.7827, -0.6885, -0.7827, -0.6885, -0.7827, -0.6885, -0.7827, -0.6885, -0.7827, -0.6885, -0.7827, -0.6885, -0.7827, -0.6885, -0.7827, -0.6885, -0.7827, -0.6885, -0.7827, -0.6885, -0.7827, -0.6885, -0.7827, -0.6885, -0.7827, -0.6885, -0.7827, -0.6885, -0.7827, -0.6885, -0.7827, -0.6885, -0.7827, -0.6885, -0.7827, -0.6885, -0.7827, -0.6885, -0.7827, -0.6885, -0.7827, -0.6885, -0.7827, -0.6885, -0.7827, -0.6885, -0.7827, -0.6885, -0.7827, -0.6885, -0.7827, -0.6885, -0.7827, -0.6885, -0.7827, -0.6885, -0.7827, -0.6885, -0.7827, -0.4668, 1.29, -0.4668, 1.3, -0.5079, 1.3, -0.49, 1.29, -0.4668, 1.3, -0.4668, 1.31, -0.5151, 1.31, -0.5079, 1.3, -0.4668, 1.31, -0.4668, 1.32, -0.5187, 1.32, -0.5151, 1.31, -0.4668, 1.32, -0.4668, 1.33, -0.5204, 1.33, -0.5187, 1.32, -0.4668, 1.33, -0.4668, 1.34, -0.5204, 1.34, -0.5204, 1.33, -0.4668, 1.34, -0.4668, 1.35, -0.5187, 1.35, -0.5204, 1.34, -0.4668, 1.35, -0.4668, 1.361, -0.5151, 1.361, -0.5187, 1.35, -0.4668, 1.361, -0.4668, 1.371, -0.5079, 1.371, -0.5151, 1.361, 0.002415, 0.5595, 0.02068, 0.5571, 0.02068, 0.5676, 0.002415, 0.5695, 0.002415, 0.5695, 0.02068, 0.5676, 0.02068, 0.5782, 0.002415, 0.5795, 0.002415, 0.5795, 0.02068, 0.5782, 0.02068, 0.5887, 0.002415, 0.5895, 0.002415, 0.5895, 0.02068, 0.5887, 0.02068, 0.5993, 0.002415, 0.5995, 0.002415, 0.5995, 0.02068, 0.5993, 0.02068, 0.6098, 0.002415, 0.6096, 0.002415, 0.6096, 0.02068, 0.6098, 0.02068, 0.6204, 0.002415, 0.6196, 0.002415, 0.6196, 0.02068, 0.6204, 0.02068, 0.6309, 0.002415, 0.6296, 0.002415, 0.6296, 0.02068, 0.6309, 0.02068, 0.6415, 0.002415, 0.6396, -0.2329, 0.2751, -0.2952, 0.2914, -0.2968, 0.2643, -0.2376, 0.2488, 0.4757, 1.154, 0.4346, 1.081, 0.4496, 1.066, 0.4886, 1.135, 0.8658, 0.7509, 0.7942, 0.7523, 0.794, 0.6589, 0.8656, 0.6584, -0.6558, -0.01778, -0.6775, -0.1061, -0.6598, -0.1131, -0.6392, -0.02929, 0.2147, 1.215, 0.1594, 1.262, 0.1516, 1.238, 0.2042, 1.193, 0.8656, 0.6584, 0.794, 0.6589, 0.794, 0.5639, 0.8656, 0.5644, -0.535, -0.6872, -0.4802, -0.7342, -0.4725, -0.7095, -0.5245, -0.6649, 0.3367, 0.5387, 0.3586, 0.6279, 0.3409, 0.6349, 0.3201, 0.5502, 0.8656, 0.5644, 0.794, 0.5639, 0.7942, 0.4705, 0.8658, 0.4719, -0.07016, -0.6268, -0.02949, -0.5548, -0.04451, -0.5392, -0.08312, -0.6076, 0.58, 0.2753, 0.6401, 0.2428, 0.6448, 0.2691, 0.5877, 0.3, 0.8658, 0.4719, 0.7942, 0.4705, 0.7947, 0.3813, 0.8663, 0.3836, -0.02949, 0.0636, -0.07016, 0.1356, -0.08312, 0.1163, -0.04451, 0.04799, 0.3808, 0.9098, 0.3697, 0.8163, 0.3879, 0.8139, 0.3985, 0.9027, 0.8663, 0.3836, 0.7947, 0.3813, 0.7954, 0.2991, 0.867, 0.3022, -0.535, 0.196, -0.5835, 0.1356, -0.5705, 0.1163, -0.5245, 0.1737, -0.6277, 1.423, -0.6885, 1.423, -0.6885, 1.29, -0.6277, 1.29, 0.867, 0.3022, 0.7954, 0.2991, 0.7963, 0.2263, 0.8679, 0.2302, -0.6558, -0.4735, -0.6242, -0.5548, -0.6092, -0.5392, -0.6392, -0.4619, 0.3697, 0.8163, 0.3586, 0.9098, 0.3409, 0.9027, 0.3514, 0.8139, 0.8775, -0.7788, 0.949, -0.7827, 0.949, -0.71, 0.8775, -0.7068, -0.2329, -0.7664, -0.1734, -0.7342, -0.1812, -0.7095, -0.2376, -0.7401, 0.3808, 0.6279, 0.4026, 0.5387, 0.4193, 0.5502, 0.3985, 0.6349, 0.8775, -0.7068, 0.949, -0.71, 0.949, -0.6278, 0.8775, -0.6255, 0.03478, -0.1986, 0.02379, -0.1061, 0.006082, -0.1131, 0.01651, -0.201, 0.58, 1.262, 0.5246, 1.215, 0.5352, 1.193, 0.5877, 1.238, 0.8775, -0.6255, 0.949, -0.6278, 0.949, -0.5386, 0.8775, -0.5371, -0.3585, 0.2914, -0.4208, 0.2751, -0.416, 0.2488, -0.3569, 0.2643, 0.3048, 1.081, 0.2637, 1.154, 0.2507, 1.135, 0.2898, 1.066, 0.8775, -0.5371, 0.949, -0.5386, 0.949, -0.4451, 0.8774, -0.4446, -0.6885, -0.1986, -0.6885, -0.2926, -0.6702, -0.2902, -0.6702, -0.201, 0.2637, 0.3838, 0.3048, 0.4565, 0.2898, 0.4721, 0.2507, 0.403, 0.8774, -0.4446, 0.949, -0.4451, 0.949, -0.3502, 0.8774, -0.3506, -0.4208, -0.7664, -0.3585, -0.7827, -0.3569, -0.7556, -0.416, -0.7401, 0.03638, 0.2263, 0.09932, 0.2428, 0.09457, 0.2691, 0.03478, 0.2535, 0.8774, -0.3506, 0.949, -0.3502, 0.949, -0.2567, 0.8775, -0.2581, 0.002149, -0.4735, 0.02379, -0.3851, 0.006082, -0.3781, -0.01447, -0.4619, 0.09932, 0.2428, 0.1594, 0.2753, 0.1516, 0.3, 0.09457, 0.2691, 0.8775, -0.2581, 0.949, -0.2567, 0.949, -0.1675, 0.8775, -0.1698, -0.6242, 0.0636, -0.6558, -0.01778, -0.6392, -0.02929, -0.6092, 0.04799, 0.4757, 0.3838, 0.5246, 0.3228, 0.5352, 0.3451, 0.4886, 0.403, 0.8775, -0.1698, 0.949, -0.1675, 0.949, -0.08527, 0.8775, -0.0884, -0.1186, 0.196, -0.1734, 0.243, -0.1812, 0.2183, -0.1291, 0.1737, 0.4346, 1.081, 0.4026, 0.999, 0.4193, 0.9875, 0.4496, 1.066, 0.8775, -0.0884, 0.949, -0.08527, 0.949, -0.01256, 0.8775, -0.01641, -0.5835, -0.6268, -0.535, -0.6872, -0.5245, -0.6649, -0.5705, -0.6076, 0.1594, 1.262, 0.09932, 1.295, 0.09457, 1.269, 0.1516, 1.238, 0.8774, -0.01641, 0.8059, -0.01256, 0.805, -0.08527, 0.8766, -0.0884, -0.1186, -0.6872, -0.07016, -0.6268, -0.08312, -0.6076, -0.1291, -0.6649, 0.3586, 0.6279, 0.3697, 0.7214, 0.3514, 0.7237, 0.3409, 0.6349, 0.8766, -0.0884, 0.805, -0.08527, 0.8043, -0.1675, 0.8759, -0.1698, 0.002149, -0.01778, -0.02949, 0.0636, -0.04451, 0.04799, -0.01447, -0.02929, 0.6401, 0.2428, 0.703, 0.2263, 0.7046, 0.2535, 0.6448, 0.2691, 0.8759, -0.1698, 0.8043, -0.1675, 0.8038, -0.2567, 0.8754, -0.2581, -0.4802, 0.243, -0.535, 0.196, -0.5245, 0.1737, -0.4725, 0.2183, 0.3697, 0.8163, 0.3697, 0.7214, 0.3879, 0.7237, 0.3879, 0.8139, 0.8754, -0.2581, 0.8038, -0.2567, 0.8036, -0.3502, 0.8752, -0.3506, -0.1734, 0.243, -0.2329, 0.2751, -0.2376, 0.2488, -0.1812, 0.2183, 0.703, 1.311, 0.6401, 1.295, 0.6448, 1.269, 0.7046, 1.284, 0.8752, -0.3506, 0.8036, -0.3502, 0.8036, -0.4451, 0.8752, -0.4446, -0.6775, -0.3851, -0.6558, -0.4735, -0.6392, -0.4619, -0.6598, -0.3781, 0.3586, 0.9098, 0.3367, 0.999, 0.3201, 0.9875, 0.3409, 0.9027, 0.8752, -0.4446, 0.8036, -0.4451, 0.8038, -0.5386, 0.8754, -0.5371, -0.2952, -0.7827, -0.2329, -0.7664, -0.2376, -0.7401, -0.2968, -0.7556, 0.1594, 0.2753, 0.2147, 0.3228, 0.2042, 0.3451, 0.1516, 0.3, 0.8754, -0.5371, 0.8038, -0.5386, 0.8043, -0.6278, 0.8759, -0.6255, 0.03478, -0.2926, 0.03478, -0.1986, 0.01651, -0.201, 0.01651, -0.2902, 0.4026, 0.5387, 0.4346, 0.4565, 0.4496, 0.4721, 0.4193, 0.5502, 0.8759, -0.6255, 0.8043, -0.6278, 0.805, -0.71, 0.8766, -0.7068, -0.2952, 0.2914, -0.3585, 0.2914, -0.3569, 0.2643, -0.2968, 0.2643, 0.5246, 1.215, 0.4757, 1.154, 0.4886, 1.135, 0.5352, 1.193, 0.8766, -0.7068, 0.805, -0.71, 0.8059, -0.7827, 0.8774, -0.7788, -0.6775, -0.1061, -0.6885, -0.1986, -0.6702, -0.201, -0.6598, -0.1131, 0.2637, 1.154, 0.2147, 1.215, 0.2042, 1.193, 0.2507, 1.135, 0.8679, 0.2302, 0.9394, 0.2263, 0.9394, 0.2991, 0.8679, 0.3022, -0.4802, -0.7342, -0.4208, -0.7664, -0.416, -0.7401, -0.4725, -0.7095, 0.3048, 0.4565, 0.3367, 0.5387, 0.3201, 0.5502, 0.2898, 0.4721, 0.8679, 0.3022, 0.9394, 0.2991, 0.9394, 0.3813, 0.8679, 0.3836, -0.02949, -0.5548, 0.002149, -0.4735, -0.01447, -0.4619, -0.04451, -0.5392, 0.5246, 0.3228, 0.58, 0.2753, 0.5877, 0.3, 0.5352, 0.3451, 0.8679, 0.3836, 0.9394, 0.3813, 0.9394, 0.4705, 0.8679, 0.4719, -0.07016, 0.1356, -0.1186, 0.196, -0.1291, 0.1737, -0.08312, 0.1163, 0.4026, 0.999, 0.3808, 0.9098, 0.3985, 0.9027, 0.4193, 0.9875, 0.8679, 0.4719, 0.9394, 0.4705, 0.9394, 0.5639, 0.8679, 0.5644, -0.5835, 0.1356, -0.6242, 0.0636, -0.6092, 0.04799, -0.5705, 0.1163, 0.09932, 1.295, 0.03638, 1.311, 0.03478, 1.284, 0.09457, 1.269, 0.8679, 0.5644, 0.9394, 0.5639, 0.9394, 0.6589, 0.8679, 0.6584, -0.6242, -0.5548, -0.5835, -0.6268, -0.5705, -0.6076, -0.6092, -0.5392, 0.3697, 0.7214, 0.3697, 0.8163, 0.3514, 0.8139, 0.3514, 0.7237, 0.8679, 0.6584, 0.9394, 0.6589, 0.9394, 0.7523, 0.8679, 0.7509, -0.1734, -0.7342, -0.1186, -0.6872, -0.1291, -0.6649, -0.1812, -0.7095, 0.7749, 0.1202, 0.7142, 0.1202, 0.7142, -0.01256, 0.7749, -0.01256, 0.8679, 0.7509, 0.9394, 0.7523, 0.9394, 0.8415, 0.8679, 0.8392, 0.02379, -0.1061, 0.002149, -0.01778, -0.01447, -0.02929, 0.006082, -0.1131, 0.3697, 0.7214, 0.3808, 0.6279, 0.3985, 0.6349, 0.3879, 0.7237, 0.8679, 0.8392, 0.9394, 0.8415, 0.9394, 0.9237, 0.8679, 0.9206, -0.4208, 0.2751, -0.4802, 0.243, -0.4725, 0.2183, -0.416, 0.2488, 0.6401, 1.295, 0.58, 1.262, 0.5877, 1.238, 0.6448, 1.269, 0.8679, 0.9206, 0.9394, 0.9237, 0.9394, 0.9965, 0.8679, 0.9926, -0.6885, -0.2926, -0.6775, -0.3851, -0.6598, -0.3781, -0.6702, -0.2902, 0.3367, 0.999, 0.3048, 1.081, 0.2898, 1.066, 0.3201, 0.9875, 0.8679, 0.9926, 0.7963, 0.9965, 0.7954, 0.9238, 0.867, 0.9206, -0.3585, -0.7827, -0.2952, -0.7827, -0.2968, -0.7556, -0.3569, -0.7556, 0.2147, 0.3228, 0.2637, 0.3838, 0.2507, 0.403, 0.2042, 0.3451, 0.867, 0.9206, 0.7954, 0.9238, 0.7947, 0.8415, 0.8663, 0.8392, 0.02379, -0.3851, 0.03478, -0.2926, 0.01651, -0.2902, 0.006082, -0.3781, 0.4346, 0.4565, 0.4757, 0.3838, 0.4886, 0.403, 0.4496, 0.4721, 0.8663, 0.8392, 0.7947, 0.8415, 0.7942, 0.7523, 0.8658, 0.7509, 0.9086, 1.398, 0.9751, 1.399, 0.9751, 1.486, 0.9086, 1.484, 0.0451, -0.1471, 0.03478, -0.234, 0.05176, -0.2362, 0.06157, -0.1536, -0.01585, 0.7472, -0.01585, 0.8346, -0.03283, 0.8324, -0.03283, 0.7494, 0.9086, 1.311, 0.9751, 1.31, 0.9751, 1.399, 0.9086, 1.398, 0.06543, -0.4922, 0.09515, -0.5686, 0.1091, -0.5541, 0.08088, -0.4815, -0.3227, 0.2914, -0.2648, 0.3066, -0.2692, 0.3311, -0.3242, 0.3167, 0.9086, 1.225, 0.9751, 1.223, 0.9751, 1.31, 0.9086, 1.311, 0.4627, -0.7673, 0.5186, -0.7372, 0.5114, -0.7142, 0.4583, -0.7429, -0.6782, 0.6611, -0.6581, 0.579, -0.6427, 0.5897, -0.6618, 0.6677, 0.9086, 1.143, 0.9751, 1.141, 0.9751, 1.223, 0.9086, 1.225, 0.7142, -0.234, 0.7039, -0.1471, 0.6874, -0.1536, 0.6972, -0.2362, -0.4395, 1.275, -0.4948, 1.245, -0.4876, 1.222, -0.4351, 1.251, 0.9086, 1.067, 0.9751, 1.064, 0.9751, 1.141, 0.9086, 1.143, 0.4042, 0.2263, 0.3448, 0.2263, 0.3462, 0.2011, 0.4027, 0.2011, -0.04619, 1.003, -0.07562, 1.078, -0.08958, 1.064, -0.06165, 0.9921, 0.9086, 1.0, 0.9751, 0.9965, 0.9751, 1.064, 0.9086, 1.067, 0.2862, -0.7673, 0.3448, -0.7827, 0.3462, -0.7575, 0.2906, -0.7429, -0.1585, 0.3802, -0.1134, 0.4364, -0.1255, 0.4543, -0.1683, 0.401, 0.7725, 1.067, 0.7059, 1.064, 0.7067, 0.9965, 0.7733, 1.0, 0.6835, -0.4922, 0.7039, -0.4092, 0.6874, -0.4027, 0.6681, -0.4815, -0.5909, 0.4364, -0.5458, 0.3802, -0.536, 0.401, -0.5788, 0.4543, 0.7718, 1.143, 0.7053, 1.141, 0.7059, 1.064, 0.7725, 1.067, 0.5701, 0.1367, 0.5186, 0.1808, 0.5114, 0.1579, 0.5603, 0.1159, -0.5909, 1.145, -0.6287, 1.078, -0.6147, 1.064, -0.5788, 1.128, 0.7714, 1.225, 0.7048, 1.223, 0.7053, 1.141, 0.7718, 1.143, 0.1334, 0.07994, 0.09515, 0.01232, 0.1091, -0.002209, 0.1454, 0.06203, -0.1585, 1.202, -0.2095, 1.245, -0.2167, 1.222, -0.1683, 1.181, 0.7712, 1.311, 0.7046, 1.31, 0.7048, 1.223, 0.7714, 1.225, 0.1334, -0.6363, 0.1789, -0.693, 0.1887, -0.6723, 0.1454, -0.6184, -0.04619, 0.579, -0.02607, 0.6611, -0.04254, 0.6677, -0.06165, 0.5897, 0.7712, 1.398, 0.7046, 1.399, 0.7046, 1.31, 0.7712, 1.311, 0.5701, -0.693, 0.6156, -0.6363, 0.6035, -0.6184, 0.5603, -0.6723, -0.4395, 0.3066, -0.3816, 0.2914, -0.3801, 0.3167, -0.4351, 0.3311, 0.7714, 1.484, 0.7048, 1.486, 0.7046, 1.399, 0.7712, 1.398, 0.6835, -0.06414, 0.6538, 0.01231, 0.6398, -0.002209, 0.6681, -0.07484, -0.6885, 0.8346, -0.6885, 0.7472, -0.6715, 0.7494, -0.6715, 0.8324, -0.2648, 1.275, -0.3227, 1.29, -0.3242, 1.265, -0.2692, 1.251, 0.03478, -0.234, 0.03478, -0.3223, 0.05176, -0.3201, 0.05176, -0.2362, 0.9086, 1.484, 0.9751, 1.486, 0.9751, 1.569, 0.9086, 1.566, -0.4948, 0.3365, -0.4395, 0.3066, -0.4351, 0.3311, -0.4876, 0.3595, 0.2304, 0.1808, 0.1789, 0.1367, 0.1887, 0.1159, 0.2376, 0.1579, 0.9086, 1.566, 0.9751, 1.569, 0.9751, 1.645, 0.9086, 1.642, -0.6581, 1.003, -0.6782, 0.9207, -0.6618, 0.9141, -0.6427, 0.9921, 0.6538, 0.01231, 0.6156, 0.07994, 0.6035, 0.06203, 0.6398, -0.002209, 0.9086, 1.642, 0.9751, 1.645, 0.9751, 1.713, 0.9086, 1.709, -0.07562, 0.5033, -0.04619, 0.579, -0.06165, 0.5897, -0.08958, 0.5179, 0.6156, -0.6363, 0.6538, -0.5686, 0.6398, -0.5541, 0.6035, -0.6184, 0.842, 1.709, 0.7754, 1.713, 0.7746, 1.645, 0.8412, 1.642, -0.1134, 1.145, -0.1585, 1.202, -0.1683, 1.181, -0.1255, 1.128, 0.1789, -0.693, 0.2304, -0.7372, 0.2376, -0.7142, 0.1887, -0.6723, 0.8412, 1.642, 0.7746, 1.645, 0.7739, 1.569, 0.8405, 1.566, -0.5458, 1.202, -0.5909, 1.145, -0.5788, 1.128, -0.536, 1.181, 0.09515, 0.01232, 0.06543, -0.06414, 0.08088, -0.07484, 0.1091, -0.002209, 0.8405, 1.566, 0.7739, 1.569, 0.7735, 1.486, 0.8401, 1.484, -0.6287, 0.5033, -0.5909, 0.4364, -0.5788, 0.4543, -0.6147, 0.5179, 0.5186, 0.1808, 0.4627, 0.211, 0.4583, 0.1866, 0.5114, 0.1579, 0.8401, 1.484, 0.7735, 1.486, 0.7733, 1.399, 0.8399, 1.398, -0.6782, 0.9207, -0.6885, 0.8346, -0.6715, 0.8324, -0.6618, 0.9141, 0.7039, -0.4092, 0.7142, -0.3223, 0.6972, -0.3201, 0.6874, -0.4027, 0.8399, 1.398, 0.7733, 1.399, 0.7733, 1.31, 0.8399, 1.311, -0.2095, 0.3365, -0.1585, 0.3802, -0.1683, 0.401, -0.2167, 0.3595, 0.3448, -0.7827, 0.4042, -0.7827, 0.4027, -0.7575, 0.3462, -0.7575, 0.8399, 1.311, 0.7733, 1.31, 0.7735, 1.223, 0.8401, 1.225, -0.02607, 0.9207, -0.04619, 1.003, -0.06165, 0.9921, -0.04254, 0.9141, 0.03478, -0.3223, 0.0451, -0.4092, 0.06157, -0.4027, 0.05176, -0.3201, 0.8401, 1.225, 0.7735, 1.223, 0.7739, 1.141, 0.8405, 1.143, -0.3816, 1.29, -0.4395, 1.275, -0.4351, 1.251, -0.3801, 1.265, 0.3448, 0.2263, 0.2862, 0.211, 0.2906, 0.1866, 0.3462, 0.2011, 0.8405, 1.143, 0.7739, 1.141, 0.7746, 1.064, 0.8412, 1.067, -0.6885, 0.7472, -0.6782, 0.6611, -0.6618, 0.6677, -0.6715, 0.7494, 0.7039, -0.1471, 0.6835, -0.06414, 0.6681, -0.07484, 0.6874, -0.1536, 0.8412, 1.067, 0.7746, 1.064, 0.7754, 0.9965, 0.842, 1.0, -0.3816, 0.2914, -0.3227, 0.2914, -0.3242, 0.3167, -0.3801, 0.3167, 0.5186, -0.7372, 0.5701, -0.693, 0.5603, -0.6723, 0.5114, -0.7142, 0.842, 1.0, 0.9086, 0.9965, 0.9085, 1.064, 0.842, 1.067, -0.02607, 0.6611, -0.01585, 0.7472, -0.03283, 0.7494, -0.04254, 0.6677, 0.09515, -0.5686, 0.1334, -0.6363, 0.1454, -0.6184, 0.1091, -0.5541, 0.842, 1.067, 0.9085, 1.064, 0.9085, 1.141, 0.842, 1.143, -0.2095, 1.245, -0.2648, 1.275, -0.2692, 1.251, -0.2167, 1.222, 0.1789, 0.1367, 0.1334, 0.07994, 0.1454, 0.06203, 0.1887, 0.1159, 0.842, 1.143, 0.9085, 1.141, 0.9085, 1.223, 0.842, 1.225, -0.6287, 1.078, -0.6581, 1.003, -0.6427, 0.9921, -0.6147, 1.064, 0.6156, 0.07994, 0.5701, 0.1367, 0.5603, 0.1159, 0.6035, 0.06203, 0.842, 1.225, 0.9085, 1.223, 0.9085, 1.31, 0.842, 1.311, -0.5458, 0.3802, -0.4948, 0.3365, -0.4876, 0.3595, -0.536, 0.401, 0.6538, -0.5686, 0.6835, -0.4922, 0.6681, -0.4815, 0.6398, -0.5541, 0.842, 1.311, 0.9085, 1.31, 0.9085, 1.399, 0.842, 1.398, -0.1134, 0.4364, -0.07562, 0.5033, -0.08958, 0.5179, -0.1255, 0.4543, 0.2304, -0.7372, 0.2862, -0.7673, 0.2906, -0.7429, 0.2376, -0.7142, 0.842, 1.398, 0.9085, 1.399, 0.9085, 1.486, 0.842, 1.484, -0.07562, 1.078, -0.1134, 1.145, -0.1255, 1.128, -0.08958, 1.064, 0.06543, -0.06414, 0.0451, -0.1471, 0.06157, -0.1536, 0.08088, -0.07484, 0.842, 1.484, 0.9085, 1.486, 0.9085, 1.569, 0.842, 1.566, -0.4948, 1.245, -0.5458, 1.202, -0.536, 1.181, -0.4876, 1.222, 0.4627, 0.211, 0.4042, 0.2263, 0.4027, 0.2011, 0.4583, 0.1866, 0.842, 1.566, 0.9085, 1.569, 0.9085, 1.645, 0.842, 1.642, -0.6581, 0.579, -0.6287, 0.5033, -0.6147, 0.5179, -0.6427, 0.5897, 0.7142, -0.3223, 0.7142, -0.234, 0.6972, -0.2362, 0.6972, -0.3201, 0.842, 1.642, 0.9085, 1.645, 0.9086, 1.713, 0.842, 1.709, -0.2648, 0.3066, -0.2095, 0.3365, -0.2167, 0.3595, -0.2692, 0.3311, 0.4042, -0.7827, 0.4627, -0.7673, 0.4583, -0.7429, 0.4027, -0.7575, 0.7733, 1.709, 0.7067, 1.713, 0.7059, 1.645, 0.7725, 1.642, -0.01585, 0.8346, -0.02607, 0.9207, -0.04254, 0.9141, -0.03283, 0.8324, 0.0451, -0.4092, 0.06543, -0.4922, 0.08088, -0.4815, 0.06157, -0.4027, 0.7725, 1.642, 0.7059, 1.645, 0.7053, 1.569, 0.7718, 1.566, -0.3227, 1.29, -0.3816, 1.29, -0.3801, 1.265, -0.3242, 1.265, 0.2862, 0.211, 0.2304, 0.1808, 0.2376, 0.1579, 0.2906, 0.1866, 0.7718, 1.566, 0.7053, 1.569, 0.7048, 1.486, 0.7714, 1.484, -0.01585, 0.2914, 0.002415, 0.2914, 0.002415, 0.4243, -0.01585, 0.4243, 0.002415, 0.5571, -0.01585, 0.5571, -0.01585, 0.4243, 0.002415, 0.4243, 0.794, 0.5639, 0.794, 0.6589, 0.7046, 0.6589, 0.7046, 0.5639, 0.002415, 0.4243, 0.02068, 0.4243, 0.02068, 0.5571, 0.002415, 0.5571, 0.002415, 0.2914, 0.02068, 0.2914, 0.02068, 0.4243, 0.002415, 0.4243, 0.8036, -0.4451, 0.8036, -0.3502, 0.7142, -0.3502, 0.7142, -0.4451])
me_cylinder_002.materials.append(mat_metal)
me_cylinder_002.use_remesh_preserve_volume = False
me_cylinder_002.use_remesh_preserve_attributes = False
me_cylinder_002.use_mirror_vertex_groups = False
me_cylinder_002.update()
me_cylinder = bpy.data.meshes.new('Cylinder')
me_cylinder.from_pydata([(0.0, 0.0, -0.5), (-4.967e-10, 0.45, -0.5), (0.0, 0.5, 0.5), (0.225, 0.3897, -0.5), (0.25, 0.433, 0.5), (0.3897, 0.225, -0.5), (0.433, 0.25, 0.5), (0.45, -2.662e-08, -0.5), (0.5, -2.186e-08, 0.5), (0.3897, -0.225, -0.5), (0.433, -0.25, 0.5), (0.225, -0.3897, -0.5), (0.25, -0.433, 0.5), (6.745e-08, -0.45, -0.5), (7.55e-08, -0.5, 0.5), (-0.225, -0.3897, -0.5), (-0.25, -0.433, 0.5), (-0.3897, -0.225, -0.5), (-0.433, -0.25, 0.5), (-0.45, -2.162e-07, -0.5), (-0.5, -2.325e-07, 0.5), (-0.3897, 0.225, -0.5), (-0.433, 0.25, 0.5), (-0.225, 0.3897, -0.5), (-0.25, 0.433, 0.5), (0.0, 0.0, -0.4), (-4.967e-10, 0.413, -0.4164), (0.0, 0.4501, 0.5025), (0.2065, 0.3576, -0.4164), (0.225, 0.3898, 0.5025), (0.3576, 0.2065, -0.4164), (0.3898, 0.225, 0.5025), (0.413, -2.662e-08, -0.4164), (0.4501, -2.186e-08, 0.5025), (0.3576, -0.2065, -0.4164), (0.3898, -0.225, 0.5025), (0.2065, -0.3576, -0.4164), (0.225, -0.3898, 0.5025), (6.745e-08, -0.413, -0.4164), (7.55e-08, -0.4501, 0.5025), (-0.2065, -0.3576, -0.4164), (-0.225, -0.3898, 0.5025), (-0.3576, -0.2065, -0.4164), (-0.3898, -0.225, 0.5025), (-0.413, -2.162e-07, -0.4164), (-0.4501, -2.325e-07, 0.5025), (-0.3576, 0.2065, -0.4164), (-0.3898, 0.225, 0.5025), (-0.2065, 0.3576, -0.4164), (-0.225, 0.3898, 0.5025), (0.3994, 0.2276, -0.5005), (0.4427, 0.2526, 0.4995), (0.5096, 0.002585, 0.4995), (0.4596, 0.002585, -0.5005), (0.5096, -0.002585, 0.4995), (0.4596, -0.002585, -0.5005), (0.3994, -0.2276, -0.5005), (0.4427, -0.2526, 0.4995), (0.4401, -0.2571, 0.4995), (0.3968, -0.2321, -0.5005), (0.2321, -0.3968, -0.5005), (0.2571, -0.4401, 0.4995), (0.2526, -0.4427, 0.4995), (0.2276, -0.3994, -0.5005), (0.002585, -0.4596, -0.5005), (0.002585, -0.5096, 0.4995), (-0.002585, -0.5096, 0.4995), (-0.002585, -0.4596, -0.5005), (-0.2276, -0.3994, -0.5005), (-0.2526, -0.4427, 0.4995), (-0.2571, -0.4401, 0.4995), (-0.2321, -0.3968, -0.5005), (-0.3968, -0.2321, -0.5005), (-0.4401, -0.2571, 0.4995), (-0.4427, -0.2526, 0.4995), (-0.3994, -0.2276, -0.5005), (-0.4596, -0.002585, -0.5005), (-0.5096, -0.002585, 0.4995), (-0.5096, 0.002585, 0.4995), (-0.4596, 0.002585, -0.5005), (-0.3994, 0.2276, -0.5005), (-0.4427, 0.2526, 0.4995), (-0.4401, 0.2571, 0.4995), (-0.3968, 0.2321, -0.5005), (-0.2321, 0.3968, -0.5005), (-0.2571, 0.4401, 0.4995), (-0.002585, 0.4596, -0.5005), (-0.002585, 0.5096, 0.4995), (-0.2526, 0.4427, 0.4995), (-0.2276, 0.3994, -0.5005), (0.002585, 0.4596, -0.5005), (0.2276, 0.3994, -0.5005), (0.2526, 0.4427, 0.4995), (0.002585, 0.5096, 0.4995), (0.2571, 0.4401, 0.4995), (0.2321, 0.3968, -0.5005), (0.3968, 0.2321, -0.5005), (0.4401, 0.2571, 0.4995), (0.0, 0.0, -0.5), (-4.386e-10, 0.3974, -0.5), (0.1987, 0.3442, -0.5), (0.0, 0.0, -0.5), (0.1987, 0.3442, -0.5), (0.3442, 0.1987, -0.5), (0.0, 0.0, -0.5), (0.3442, 0.1987, -0.5), (0.3974, -2.351e-08, -0.5), (0.0, 0.0, -0.5), (0.3974, -2.351e-08, -0.5), (0.3442, -0.1987, -0.5), (0.0, 0.0, -0.5), (0.3442, -0.1987, -0.5), (0.1987, -0.3442, -0.5), (0.0, 0.0, -0.5), (0.1987, -0.3442, -0.5), (5.957e-08, -0.3974, -0.5), (0.0, 0.0, -0.5), (5.957e-08, -0.3974, -0.5), (-0.1987, -0.3442, -0.5), (0.0, 0.0, -0.5), (-0.1987, -0.3442, -0.5), (-0.3442, -0.1987, -0.5), (0.0, 0.0, -0.5), (-0.3442, -0.1987, -0.5), (-0.3974, -1.909e-07, -0.5), (0.0, 0.0, -0.5), (-0.3974, -1.909e-07, -0.5), (-0.3442, 0.1987, -0.5), (0.0, 0.0, -0.5), (-0.3442, 0.1987, -0.5), (-0.1987, 0.3442, -0.5), (0.0, 0.0, -0.5), (-0.1987, 0.3442, -0.5), (-4.386e-10, 0.3974, -0.5)], [], [(1, 2, 93, 90), (55, 54, 57, 56), (10, 9, 56, 57), (18, 17, 72, 73), (20, 19, 76, 77), (22, 21, 80, 81), (21, 22, 82, 83), (2, 1, 86, 87), (28, 26, 25), (28, 29, 27, 26), (30, 28, 25), (30, 31, 29, 28), (32, 30, 25), (32, 33, 31, 30), (34, 32, 25), (34, 35, 33, 32), (36, 34, 25), (36, 37, 35, 34), (38, 36, 25), (38, 39, 37, 36), (40, 38, 25), (40, 41, 39, 38), (42, 40, 25), (42, 43, 41, 40), (44, 42, 25), (44, 45, 43, 42), (46, 44, 25), (46, 47, 45, 44), (48, 46, 25), (48, 49, 47, 46), (26, 48, 25), (26, 27, 49, 48), (50, 51, 52, 53), (6, 51, 50, 5), (7, 53, 52, 8), (7, 8, 54, 55), (59, 58, 61, 60), (9, 10, 58, 59), (12, 11, 60, 61), (63, 62, 65, 64), (14, 13, 64, 65), (11, 12, 62, 63), (67, 66, 69, 68), (16, 15, 68, 69), (13, 14, 66, 67), (71, 70, 73, 72), (15, 16, 70, 71), (75, 74, 77, 76), (17, 18, 74, 75), (79, 78, 81, 80), (19, 20, 78, 79), (83, 82, 85, 84), (24, 23, 84, 85), (89, 88, 87, 86), (23, 24, 88, 89), (90, 93, 92, 91), (4, 3, 91, 92), (95, 94, 97, 96), (6, 5, 96, 97), (3, 4, 94, 95), (98, 99, 100), (1, 99, 98, 0), (0, 98, 100, 3), (101, 102, 103), (3, 102, 101, 0), (0, 101, 103, 5), (104, 105, 106), (5, 105, 104, 0), (0, 104, 106, 7), (107, 108, 109), (7, 108, 107, 0), (0, 107, 109, 9), (110, 111, 112), (9, 111, 110, 0), (0, 110, 112, 11), (113, 114, 115), (11, 114, 113, 0), (0, 113, 115, 13), (116, 117, 118), (13, 117, 116, 0), (0, 116, 118, 15), (119, 120, 121), (15, 120, 119, 0), (0, 119, 121, 17), (122, 123, 124), (17, 123, 122, 0), (0, 122, 124, 19), (125, 126, 127), (19, 126, 125, 0), (0, 125, 127, 21), (128, 129, 130), (21, 129, 128, 0), (0, 128, 130, 23), (131, 132, 133), (23, 132, 131, 0), (0, 131, 133, 1)])
_uv = me_cylinder.uv_layers.new(name='UVMap')
_uv.uv.foreach_set('vector', [0.2629, 0.9996, 0.2629, 0.4999, 0.2672, 0.5, 0.2672, 0.9997, 0.4694, 0.003444, 0.472, 0.9705, 0.2554, 0.9705, 0.2745, 0.003444, 0.5041, 1.0, 0.5041, 0.4999, 0.5085, 0.4999, 0.5085, 0.9999, 0.1336, 0.9997, 0.1336, 0.5, 0.1379, 0.4999, 0.1379, 0.9996, 0.98, 0.5, 0.98, 0.0, 0.985, 1.191e-07, 0.985, 0.5, 0.5258, 0.4999, 0.5258, 1.0, 0.5215, 1.0, 0.5215, 0.5, 0.5041, 0.4999, 0.5041, 1.0, 0.4998, 0.9999, 0.4998, 0.4999, 0.985, 0.5, 0.985, 0.0, 0.99, 1.191e-07, 0.99, 0.5, 0.0, 0.366, 0.1109, 0.134, 0.4138, 0.5, 0.7905, 0.979, 0.7987, 0.007215, 0.9694, 0.01195, 0.9472, 0.9833, 3.092e-08, 0.634, 0.0, 0.366, 0.4138, 0.5, 0.04202, 0.9611, 0.03403, 0.005179, 0.2279, 0.005179, 0.2199, 0.9611, 0.1109, 0.866, 3.092e-08, 0.634, 0.4138, 0.5, 0.3007, 0.9734, 0.2787, 0.01085, 0.4478, 0.006153, 0.4559, 0.9691, 0.3029, 1.0, 0.1109, 0.866, 0.4138, 0.5, 0.552, 0.9689, 0.5601, 0.006334, 0.7292, 0.01103, 0.7072, 0.9732, 0.5247, 1.0, 0.3029, 1.0, 0.4138, 0.5, 0.7931, 0.9892, 0.785, 0.01563, 0.9825, 0.01563, 0.9743, 0.9892, 0.7167, 0.866, 0.5247, 1.0, 0.4138, 0.5, 0.06077, 0.9442, 0.03935, 0.00685, 0.2041, 0.002278, 0.2119, 0.94, 0.8276, 0.634, 0.7167, 0.866, 0.4138, 0.5, 0.4616, 0.01341, 0.4536, 0.9649, 0.2865, 0.9602, 0.3082, 0.009149, 0.8276, 0.366, 0.8276, 0.634, 0.4138, 0.5, 0.712, 0.008649, 0.7202, 0.9841, 0.5223, 0.9841, 0.5305, 0.008649, 0.7167, 0.134, 0.8276, 0.366, 0.4138, 0.5, 0.9441, 0.02863, 0.9661, 0.9903, 0.7971, 0.995, 0.789, 0.03293, 0.5247, 1.494e-07, 0.7167, 0.134, 0.4138, 0.5, 0.2079, 0.007751, 0.1996, 1.001, 0.02515, 0.9958, 0.04783, 0.00331, 0.3029, 0.0, 0.5247, 1.494e-07, 0.4138, 0.5, 0.4604, 0.005675, 0.4686, 0.995, 0.2679, 0.995, 0.2762, 0.005675, 0.1109, 0.134, 0.3029, 0.0, 0.4138, 0.5, 0.694, 0.04812, 0.7154, 0.9843, 0.5508, 0.9889, 0.543, 0.05231, 0.7213, 0.06319, 0.7323, 0.9162, 0.5117, 0.9162, 0.5227, 0.06319, 0.98, 0.5, 0.975, 0.5, 0.975, 1.191e-07, 0.98, 0.0, 0.97, 0.0, 0.975, 1.042e-07, 0.975, 0.5, 0.97, 0.5, 0.1466, 0.5, 0.1466, 0.9997, 0.1423, 0.9996, 0.1423, 0.4999, 0.2147, 0.004409, 0.2336, 0.964, 0.01862, 0.964, 0.02124, 0.004409, 0.5171, 0.4999, 0.5171, 1.0, 0.5128, 0.9999, 0.5128, 0.4999, 0.1379, 0.9997, 0.1379, 0.5, 0.1423, 0.4999, 0.1423, 0.9996, 0.7724, 0.8953, 0.7614, 0.04556, 0.9812, 0.04556, 0.9702, 0.8953, 0.995, 0.5, 0.995, 0.0, 1.0, 1.191e-07, 1.0, 0.5, 0.97, 0.0, 0.97, 0.5, 0.965, 0.5, 0.965, 1.191e-07, 0.5271, 0.9296, 0.5246, 0.005796, 0.7315, 0.005796, 0.7134, 0.9296, 0.5215, 0.4999, 0.5215, 1.0, 0.5171, 1.0, 0.5171, 0.5, 0.1293, 0.5, 0.1293, 0.9997, 0.125, 0.9996, 0.125, 0.4999, 0.4638, 0.01247, 0.4831, 0.9967, 0.2627, 0.9967, 0.2654, 0.01247, 0.5085, 0.9999, 0.5085, 0.4999, 0.5128, 0.4999, 0.5128, 1.0, 0.01973, 0.896, 0.00915, 0.0779, 0.2207, 0.0779, 0.2101, 0.896, 0.99, 0.5, 0.99, 8.931e-08, 0.995, 0.0, 0.995, 0.5, 0.7794, 0.9755, 0.7769, 0.03917, 0.9866, 0.03917, 0.9682, 0.9755, 0.117, 0.9996, 0.117, 0.4999, 0.1213, 0.5, 0.1213, 0.9997, 0.7163, 0.01284, 0.7349, 0.9578, 0.5233, 0.9578, 0.5258, 0.01284, 0.2672, 0.9997, 0.2672, 0.5, 0.2715, 0.4999, 0.2715, 0.9996, 0.2633, 0.9186, 0.2519, 0.03876, 0.4795, 0.03876, 0.4681, 0.9186, 0.112, 0.9999, 0.112, 0.4999, 0.117, 0.4999, 0.117, 0.9999, 0.01651, 0.9956, 0.01382, 0.008102, 0.235, 0.008101, 0.2156, 0.9956, 0.5301, 1.0, 0.5301, 0.5, 0.5344, 0.4999, 0.5344, 1.0, 0.784, 0.9955, 0.7647, 0.01158, 0.985, 0.01158, 0.9823, 0.9955, 0.2759, 0.4999, 0.2759, 0.9996, 0.2715, 0.9997, 0.2715, 0.5, 0.5301, 0.5, 0.5301, 1.0, 0.5258, 1.0, 0.5258, 0.4999, 0.5, 0.5, 0.5, 0.9046, 0.6674, 0.8504, 1.0, 0.0, 1.0, 0.0, 0.0, 0.0, 0.0, 0.0, 0.5, 0.5, 0.5, 0.5, 0.5822, 0.6721, 0.5931, 0.6949, 0.5, 0.5, 0.6674, 0.8504, 0.79, 0.7023, 0.5931, 0.6949, 0.5822, 0.6721, 0.5, 0.5, 0.5, 0.5, 0.5, 0.5, 0.5, 0.5, 0.6424, 0.5993, 0.6613, 0.6125, 0.5, 0.5, 0.79, 0.7023, 0.8348, 0.5, 0.6613, 0.6125, 0.6424, 0.5993, 0.5, 0.5, 0.5, 0.5, 0.5, 0.5, 0.5, 0.5, 0.6644, 0.5, 0.6862, 0.5, 0.5, 0.5, 0.8348, 0.5, 0.79, 0.2977, 0.6862, 0.5, 0.6644, 0.5, 0.5, 0.5, 0.5, 0.5, 0.5, 0.5, 0.5, 0.5, 0.6424, 0.4007, 0.6613, 0.3875, 0.5, 0.5, 0.79, 0.2977, 0.6674, 0.1496, 0.6613, 0.3875, 0.6424, 0.4007, 0.5, 0.5, 0.5, 0.5, 0.5, 0.5, 0.5, 0.5, 0.5822, 0.3279, 0.5931, 0.3051, 0.5, 0.5, 0.6674, 0.1496, 0.5, 0.09541, 0.5931, 0.3051, 0.5822, 0.3279, 0.5, 0.5, 0.5, 0.5, 0.5, 0.5, 0.5, 0.5, 0.5, 0.3013, 0.5, 0.275, 0.5, 0.5, 0.5, 0.09541, 0.3326, 0.1496, 0.5, 0.275, 0.5, 0.3013, 0.5, 0.5, 0.5, 0.5, 0.5, 0.5, 0.5, 0.5, 0.4178, 0.3279, 0.4069, 0.3051, 0.5, 0.5, 0.3326, 0.1496, 0.21, 0.2977, 0.4069, 0.3051, 0.4178, 0.3279, 0.5, 0.5, 0.5, 0.5, 0.5, 0.5, 0.5, 0.5, 0.3576, 0.4007, 0.3387, 0.3875, 0.5, 0.5, 0.21, 0.2977, 0.1652, 0.5, 0.3387, 0.3875, 0.3576, 0.4007, 0.5, 0.5, 0.5, 0.5, 0.5, 0.5, 0.5, 0.5, 0.3356, 0.5, 0.3138, 0.5, 0.5, 0.5, 0.1652, 0.5, 0.21, 0.7023, 0.3138, 0.5, 0.3356, 0.5, 0.5, 0.5, 0.5, 0.5, 0.5, 0.5, 0.5, 0.5, 0.3576, 0.5993, 0.3387, 0.6125, 0.5, 0.5, 0.21, 0.7023, 0.3326, 0.8504, 0.3387, 0.6125, 0.3576, 0.5993, 0.5, 0.5, 0.5, 0.5, 0.5, 0.5, 0.5, 0.5, 0.4178, 0.6721, 0.4069, 0.6949, 0.5, 0.5, 0.3326, 0.8504, 0.5, 0.9046, 0.4069, 0.6949, 0.4178, 0.6721, 0.5, 0.5, 0.5, 0.5, 0.0, 0.0, 0.0, 0.0, 1.0, 1.0, 1.0, 1.0])
me_cylinder.materials.append(mat_woodbucket)
me_cylinder.use_remesh_preserve_volume = False
me_cylinder.use_remesh_preserve_attributes = False
me_cylinder.use_mirror_vertex_groups = False
me_cylinder.update()

# ---- objects
ob_cylinder_005 = bpy.data.objects.new('Cylinder.005', me_cylinder_007)
ob_cylinder_004 = bpy.data.objects.new('Cylinder.004', me_cylinder_006)
ob_cylinder_001 = bpy.data.objects.new('Cylinder.001', me_cylinder_002)
ob_cylinder = bpy.data.objects.new('Cylinder', me_cylinder)

# ---- transforms, parenting, visibility, modifiers, constraints
ob_cylinder_005.location = (0.0, 0.0, 0.5)
ob_cylinder_005.lineart.crease_threshold = 0.0
ob_cylinder_004.location = (0.0, 0.0, 0.5)
ob_cylinder_004.lineart.crease_threshold = 0.0
ob_cylinder_001.location = (0.0, 0.0, 0.5642)
ob_cylinder_001.lineart.crease_threshold = 0.0
ob_cylinder.location = (0.0, 0.0, 0.5)
ob_cylinder.lineart.crease_threshold = 0.0

# ---- collection membership
col_collection_1.objects.link(ob_cylinder_005)
col_collection_1.objects.link(ob_cylinder_004)
col_collection_1.objects.link(ob_cylinder_001)
col_collection_1.objects.link(ob_cylinder)

# ---- scene / render settings (as saved in the file)
scene.frame_start = 1; scene.frame_end = 250; scene.frame_set(1)
scene.render.engine = 'CYCLES'
scene.render.resolution_percentage = 50
scene.render.dither_intensity = 0.0
scene.cycles.use_denoising = False
scene.cycles.samples = 500
scene.cycles.sampling_pattern = 'TABULATED_SOBOL'
scene.cycles.light_sampling_threshold = 0.0
scene.cycles.use_adaptive_sampling = False
scene.cycles.use_light_tree = False
scene.cycles.blur_glossy = 0.0
scene.cycles.pixel_filter_type = 'GAUSSIAN'
scene.cycles.sample_clamp_indirect = 0.0
scene.view_settings.view_transform = 'Standard'
bpy.context.view_layer.update()

# ---- added for rendering (the .blend has no active camera and no usable light): camera, sun
cam_auto = bpy.data.cameras.new('AutoCamera')
cam_auto.lens = 50.0
cam_auto.sensor_width = 36.0
cam_auto.clip_end = 1000.0
ob_auto_camera = bpy.data.objects.new('AutoCamera', cam_auto)
scene.collection.objects.link(ob_auto_camera)
ob_auto_camera.location = (1.68389, -2.02066, 1.89687)
ob_auto_camera.rotation_euler = (1.09748, -7.21219e-08, 0.694738)
scene.camera = ob_auto_camera
light_auto_sun = bpy.data.lights.new('AutoSun', 'SUN')
light_auto_sun.energy = 3.0
light_auto_sun.angle = 0.0523599
ob_auto_sun = bpy.data.objects.new('AutoSun', light_auto_sun)
scene.collection.objects.link(ob_auto_sun)
ob_auto_sun.rotation_euler = (0.872665, 0.174533, 0.523599)
bpy.context.view_layer.update()
